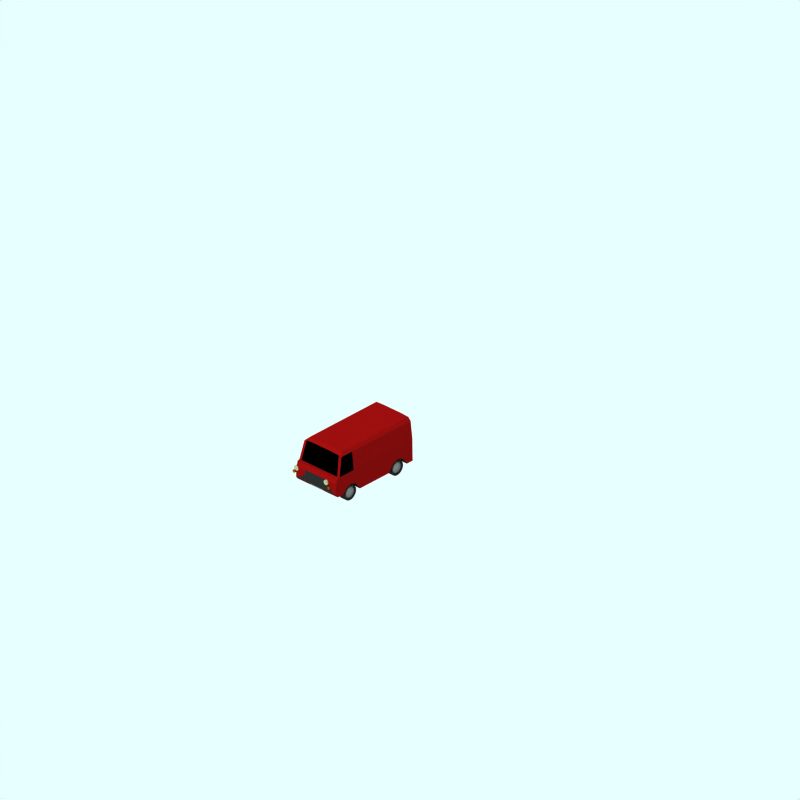 # Source: morris-j4.blend  (saved by Blender 2.48.1; exported with 4.5.12 LTS)
import bpy
from mathutils import Matrix  # noqa: F401  (used for matrix-valued properties, if any)

bpy.ops.wm.read_factory_settings(use_empty=True)
scene = bpy.context.scene
scene.name = 'Scene'

# ---- collections
col_collection_1 = bpy.data.collections.new('Collection 1'); scene.collection.children.link(col_collection_1)
col_collection_2 = bpy.data.collections.new('Collection 2'); scene.collection.children.link(col_collection_2)
col_collection_2.hide_render = True
col_collection_2.hide_viewport = True
col_collection_3 = bpy.data.collections.new('Collection 3'); scene.collection.children.link(col_collection_3)
col_collection_4 = bpy.data.collections.new('Collection 4'); scene.collection.children.link(col_collection_4)
col_collection_4.hide_render = True
col_collection_4.hide_viewport = True

# ---- materials (node trees are filled in below, after node groups)
mat_metalicbodywork_001 = bpy.data.materials.new('MetalicBodywork.001')
mat_metalicbodywork_001.alpha_threshold = 0.0
mat_metalicbodywork_001.preview_render_type = 'FLAT'
mat_metalicbodywork_001.diffuse_color = (0.6078, 0.5423, 0.02694, 1.0)
mat_metalicbodywork_001.roughness = 0.5
mat_metalicbodywork_001.line_color = (0.0, 0.0, 0.0, 1.0)
mat_frame_002 = bpy.data.materials.new('Frame.002')
mat_frame_002.alpha_threshold = 0.0
mat_frame_002.preview_render_type = 'CUBE'
mat_frame_002.diffuse_color = (0.4413, 0.2517, 0.01606, 1.0)
mat_frame_002.specular_color = (1.0, 0.9999, 0.9999)
mat_frame_002.roughness = 0.5
mat_frame_002.line_color = (0.0, 0.0, 0.0, 1.0)
mat_frontlights = bpy.data.materials.new('FrontLights')
mat_frontlights.alpha_threshold = 0.0
mat_frontlights.preview_render_type = 'CUBE'
mat_frontlights.diffuse_color = (0.5261, 0.5365, 0.4024, 1.0)
mat_frontlights.specular_color = (1.0, 0.9999, 0.9999)
mat_frontlights.roughness = 0.5
mat_frontlights.line_color = (0.0, 0.0, 0.0, 1.0)
mat_maincolour1 = bpy.data.materials.new('MainColour1')
mat_maincolour1.alpha_threshold = 0.0
mat_maincolour1.preview_render_type = 'CUBE'
mat_maincolour1.diffuse_color = (0.4175, 0.03837, 0.03837, 1.0)
mat_maincolour1.specular_color = (1.0, 0.9999, 0.9999)
mat_maincolour1.roughness = 0.5
mat_maincolour1.line_color = (0.0, 0.0, 0.0, 1.0)
mat_interior = bpy.data.materials.new('Interior')
mat_interior.alpha_threshold = 0.0
mat_interior.preview_render_type = 'FLAT'
mat_interior.diffuse_color = (0.0, 0.0, 0.0, 1.0)
mat_interior.roughness = 0.5
mat_interior.line_color = (0.0, 0.0, 0.0, 1.0)
mat_metalicbodywork = bpy.data.materials.new('MetalicBodywork')
mat_metalicbodywork.alpha_threshold = 0.0
mat_metalicbodywork.preview_render_type = 'FLAT'
mat_metalicbodywork.diffuse_color = (0.4144, 0.4144, 0.4144, 1.0)
mat_metalicbodywork.roughness = 0.5
mat_metalicbodywork.line_color = (0.0, 0.0, 0.0, 1.0)
mat_frame = bpy.data.materials.new('Frame')
mat_frame.alpha_threshold = 0.0
mat_frame.preview_render_type = 'CUBE'
mat_frame.diffuse_color = (0.1271, 0.1271, 0.1271, 1.0)
mat_frame.specular_color = (1.0, 0.9999, 0.9999)
mat_frame.roughness = 0.5
mat_frame.line_color = (0.0, 0.0, 0.0, 1.0)
mat_tire = bpy.data.materials.new('Tire')
mat_tire.alpha_threshold = 0.0
mat_tire.preview_render_type = 'FLAT'
mat_tire.diffuse_color = (0.1197, 0.1197, 0.1197, 1.0)
mat_tire.roughness = 0.5
mat_tire.line_color = (0.0, 0.0, 0.0, 1.0)

# ---- material node trees

# ---- world
world_world = bpy.data.worlds.new('World'); scene.world = world_world
world_world.color = (0.9059, 1.0, 1.0)
world_world.use_sun_shadow = False
world_world.sun_shadow_jitter_overblur = 0.0
world_world.cycles.sampling_method = 'MANUAL'
world_world.cycles.sample_map_resolution = 256

# ---- cameras
cam_camera_001 = bpy.data.cameras.new('Camera.001')
cam_camera_001.type = 'ORTHO'
cam_camera_001.passepartout_alpha = 0.2
cam_camera_001.clip_end = 100.0
cam_camera_001.lens = 35.0
cam_camera_001.ortho_scale = 24.0
cam_camera_001.display_size = 5.91
cam_camera_001.show_passepartout = False
cam_camera_001.show_safe_areas = True
cam_camera_001.dof.focus_distance = 0.0
cam_camera_001.dof.aperture_fstop = 128.0

# ---- lights
light_lamp = bpy.data.lights.new('Lamp', 'SUN')
light_lamp.transmission_factor = 0.0
light_lamp.angle = 1.571
light_lamp.energy = 0.028
light_lamp.shadow_buffer_clip_start = 0.5
light_lamp.shadow_soft_size = 1.0
light_lamp.shadow_cascade_max_distance = 1000.0
light_lamp.cycles.use_multiple_importance_sampling = False

# ---- meshes
me_plane_003 = bpy.data.meshes.new('Plane.003')
me_plane_003.from_pydata([(-0.1129, -0.1129, -1.453e-08), (-0.1129, 0.1129, -5.211e-09), (0.1129, 0.1129, 1.453e-08), (0.1129, -0.1129, 5.211e-09)], [], [(0, 3, 2, 1)])
me_plane_003.materials.append(mat_metalicbodywork_001)
me_plane_003.use_remesh_preserve_volume = False
me_plane_003.use_remesh_preserve_attributes = False
me_plane_003.use_mirror_vertex_groups = False
me_plane_003.update()
me_cylinder_003 = bpy.data.meshes.new('Cylinder.003')
me_cylinder_003.from_pydata([(0.06275, 0.06275, -0.08874), (0.07378, 0.0493, -0.08874), (0.08198, 0.03396, -0.08874), (0.08703, 0.01731, -0.08874), (0.08874, 1.036e-08, -0.08874), (0.08703, -0.01731, -0.08874), (0.08198, -0.03396, -0.08874), (0.07378, -0.0493, -0.08874), (0.06275, -0.06275, -0.08874), (0.0493, -0.07378, -0.08874), (0.03396, -0.08198, -0.08874), (0.01731, -0.08703, -0.08874), (-2.891e-08, -0.08874, -0.08874), (-0.01731, -0.08703, -0.08874), (-0.03396, -0.08198, -0.08874), (-0.0493, -0.07378, -0.08874), (-0.06275, -0.06275, -0.08874), (-0.07378, -0.0493, -0.08874), (-0.08198, -0.03396, -0.08874), (-0.08703, -0.01731, -0.08874), (-0.08874, 8.935e-08, -0.08874), (-0.08703, 0.01731, -0.08874), (-0.08198, 0.03396, -0.08874), (-0.07378, 0.0493, -0.08874), (-0.06275, 0.06275, -0.08874), (-0.0493, 0.07378, -0.08874), (-0.03396, 0.08198, -0.08874), (-0.01731, 0.08703, -0.08874), (1.425e-07, 0.08874, -0.08874), (0.01731, 0.08703, -0.08874), (0.03396, 0.08198, -0.08874), (0.0493, 0.07378, -0.08874), (0.06275, 0.06275, 0.08874), (0.07378, 0.0493, 0.08874), (0.08198, 0.03396, 0.08874), (0.08703, 0.01731, 0.08874), (0.08874, -2.029e-07, 0.08874), (0.08703, -0.01731, 0.08874), (0.08198, -0.03396, 0.08874), (0.07378, -0.0493, 0.08874), (0.06275, -0.06275, 0.08874), (0.0493, -0.07378, 0.08874), (0.03396, -0.08198, 0.08874), (0.01731, -0.08703, 0.08874), (8.251e-08, -0.08874, 0.08874), (-0.01731, -0.08703, 0.08874), (-0.03396, -0.08198, 0.08874), (-0.0493, -0.07378, 0.08874), (-0.06275, -0.06275, 0.08874), (-0.07378, -0.0493, 0.08874), (-0.08198, -0.03396, 0.08874), (-0.08703, -0.01731, 0.08874), (-0.08874, -3.679e-07, 0.08874), (-0.08703, 0.01731, 0.08874), (-0.08198, 0.03396, 0.08874), (-0.07378, 0.0493, 0.08874), (-0.06275, 0.06275, 0.08874), (-0.0493, 0.07378, 0.08874), (-0.03396, 0.08198, 0.08874), (-0.01731, 0.08703, 0.08874), (-6.46e-07, 0.08874, 0.08874), (0.01731, 0.08703, 0.08874), (0.03396, 0.08198, 0.08874), (0.0493, 0.07378, 0.08874), (0.0, 3.662e-09, -0.08874), (0.0, -3.662e-09, 0.08874)], [], [(64, 0, 1), (65, 33, 32), (64, 1, 2), (65, 34, 33), (64, 2, 3), (65, 35, 34), (64, 3, 4), (65, 36, 35), (64, 4, 5), (65, 37, 36), (64, 5, 6), (65, 38, 37), (64, 6, 7), (65, 39, 38), (64, 7, 8), (65, 40, 39), (64, 8, 9), (65, 41, 40), (64, 9, 10), (65, 42, 41), (64, 10, 11), (65, 43, 42), (64, 11, 12), (65, 44, 43), (64, 12, 13), (65, 45, 44), (64, 13, 14), (65, 46, 45), (64, 14, 15), (65, 47, 46), (64, 15, 16), (65, 48, 47), (64, 16, 17), (65, 49, 48), (64, 17, 18), (65, 50, 49), (64, 18, 19), (65, 51, 50), (64, 19, 20), (65, 52, 51), (64, 20, 21), (65, 53, 52), (64, 21, 22), (65, 54, 53), (64, 22, 23), (65, 55, 54), (64, 23, 24), (65, 56, 55), (64, 24, 25), (65, 57, 56), (64, 25, 26), (65, 58, 57), (64, 26, 27), (65, 59, 58), (64, 27, 28), (65, 60, 59), (64, 28, 29), (65, 61, 60), (64, 29, 30), (65, 62, 61), (64, 30, 31), (65, 63, 62), (31, 0, 64), (65, 32, 63), (0, 32, 33, 1), (1, 33, 34, 2), (2, 34, 35, 3), (3, 35, 36, 4), (4, 36, 37, 5), (5, 37, 38, 6), (6, 38, 39, 7), (7, 39, 40, 8), (8, 40, 41, 9), (9, 41, 42, 10), (10, 42, 43, 11), (11, 43, 44, 12), (12, 44, 45, 13), (13, 45, 46, 14), (14, 46, 47, 15), (15, 47, 48, 16), (16, 48, 49, 17), (17, 49, 50, 18), (18, 50, 51, 19), (19, 51, 52, 20), (20, 52, 53, 21), (21, 53, 54, 22), (22, 54, 55, 23), (23, 55, 56, 24), (24, 56, 57, 25), (25, 57, 58, 26), (26, 58, 59, 27), (27, 59, 60, 28), (28, 60, 61, 29), (29, 61, 62, 30), (30, 62, 63, 31), (32, 0, 31, 63)])
me_cylinder_003.materials.append(mat_frame_002)
me_cylinder_003.use_remesh_preserve_volume = False
me_cylinder_003.use_remesh_preserve_attributes = False
me_cylinder_003.use_mirror_vertex_groups = False
me_cylinder_003.update()
me_cylinder_002 = bpy.data.meshes.new('Cylinder.002')
me_cylinder_002.from_pydata([(0.06275, 0.06275, -0.08874), (0.07378, 0.0493, -0.08874), (0.08198, 0.03396, -0.08874), (0.08703, 0.01731, -0.08874), (0.08874, 1.036e-08, -0.08874), (0.08703, -0.01731, -0.08874), (0.08198, -0.03396, -0.08874), (0.07378, -0.0493, -0.08874), (0.06275, -0.06275, -0.08874), (0.0493, -0.07378, -0.08874), (0.03396, -0.08198, -0.08874), (0.01731, -0.08703, -0.08874), (-2.891e-08, -0.08874, -0.08874), (-0.01731, -0.08703, -0.08874), (-0.03396, -0.08198, -0.08874), (-0.0493, -0.07378, -0.08874), (-0.06275, -0.06275, -0.08874), (-0.07378, -0.0493, -0.08874), (-0.08198, -0.03396, -0.08874), (-0.08703, -0.01731, -0.08874), (-0.08874, 8.935e-08, -0.08874), (-0.08703, 0.01731, -0.08874), (-0.08198, 0.03396, -0.08874), (-0.07378, 0.0493, -0.08874), (-0.06275, 0.06275, -0.08874), (-0.0493, 0.07378, -0.08874), (-0.03396, 0.08198, -0.08874), (-0.01731, 0.08703, -0.08874), (1.425e-07, 0.08874, -0.08874), (0.01731, 0.08703, -0.08874), (0.03396, 0.08198, -0.08874), (0.0493, 0.07378, -0.08874), (0.06275, 0.06275, 0.08874), (0.07378, 0.0493, 0.08874), (0.08198, 0.03396, 0.08874), (0.08703, 0.01731, 0.08874), (0.08874, -2.029e-07, 0.08874), (0.08703, -0.01731, 0.08874), (0.08198, -0.03396, 0.08874), (0.07378, -0.0493, 0.08874), (0.06275, -0.06275, 0.08874), (0.0493, -0.07378, 0.08874), (0.03396, -0.08198, 0.08874), (0.01731, -0.08703, 0.08874), (8.251e-08, -0.08874, 0.08874), (-0.01731, -0.08703, 0.08874), (-0.03396, -0.08198, 0.08874), (-0.0493, -0.07378, 0.08874), (-0.06275, -0.06275, 0.08874), (-0.07378, -0.0493, 0.08874), (-0.08198, -0.03396, 0.08874), (-0.08703, -0.01731, 0.08874), (-0.08874, -3.679e-07, 0.08874), (-0.08703, 0.01731, 0.08874), (-0.08198, 0.03396, 0.08874), (-0.07378, 0.0493, 0.08874), (-0.06275, 0.06275, 0.08874), (-0.0493, 0.07378, 0.08874), (-0.03396, 0.08198, 0.08874), (-0.01731, 0.08703, 0.08874), (-6.46e-07, 0.08874, 0.08874), (0.01731, 0.08703, 0.08874), (0.03396, 0.08198, 0.08874), (0.0493, 0.07378, 0.08874), (0.0, 3.662e-09, -0.08874), (0.0, -3.662e-09, 0.08874)], [], [(64, 0, 1), (65, 33, 32), (64, 1, 2), (65, 34, 33), (64, 2, 3), (65, 35, 34), (64, 3, 4), (65, 36, 35), (64, 4, 5), (65, 37, 36), (64, 5, 6), (65, 38, 37), (64, 6, 7), (65, 39, 38), (64, 7, 8), (65, 40, 39), (64, 8, 9), (65, 41, 40), (64, 9, 10), (65, 42, 41), (64, 10, 11), (65, 43, 42), (64, 11, 12), (65, 44, 43), (64, 12, 13), (65, 45, 44), (64, 13, 14), (65, 46, 45), (64, 14, 15), (65, 47, 46), (64, 15, 16), (65, 48, 47), (64, 16, 17), (65, 49, 48), (64, 17, 18), (65, 50, 49), (64, 18, 19), (65, 51, 50), (64, 19, 20), (65, 52, 51), (64, 20, 21), (65, 53, 52), (64, 21, 22), (65, 54, 53), (64, 22, 23), (65, 55, 54), (64, 23, 24), (65, 56, 55), (64, 24, 25), (65, 57, 56), (64, 25, 26), (65, 58, 57), (64, 26, 27), (65, 59, 58), (64, 27, 28), (65, 60, 59), (64, 28, 29), (65, 61, 60), (64, 29, 30), (65, 62, 61), (64, 30, 31), (65, 63, 62), (31, 0, 64), (65, 32, 63), (0, 32, 33, 1), (1, 33, 34, 2), (2, 34, 35, 3), (3, 35, 36, 4), (4, 36, 37, 5), (5, 37, 38, 6), (6, 38, 39, 7), (7, 39, 40, 8), (8, 40, 41, 9), (9, 41, 42, 10), (10, 42, 43, 11), (11, 43, 44, 12), (12, 44, 45, 13), (13, 45, 46, 14), (14, 46, 47, 15), (15, 47, 48, 16), (16, 48, 49, 17), (17, 49, 50, 18), (18, 50, 51, 19), (19, 51, 52, 20), (20, 52, 53, 21), (21, 53, 54, 22), (22, 54, 55, 23), (23, 55, 56, 24), (24, 56, 57, 25), (25, 57, 58, 26), (26, 58, 59, 27), (27, 59, 60, 28), (28, 60, 61, 29), (29, 61, 62, 30), (30, 62, 63, 31), (32, 0, 31, 63)])
me_cylinder_002.materials.append(mat_frame_002)
me_cylinder_002.use_remesh_preserve_volume = False
me_cylinder_002.use_remesh_preserve_attributes = False
me_cylinder_002.use_mirror_vertex_groups = False
me_cylinder_002.update()
me_cylinder_001 = bpy.data.meshes.new('Cylinder.001')
me_cylinder_001.from_pydata([(0.06275, 0.06275, -0.08874), (0.07378, 0.0493, -0.08874), (0.08198, 0.03396, -0.08874), (0.08703, 0.01731, -0.08874), (0.08874, 1.036e-08, -0.08874), (0.08703, -0.01731, -0.08874), (0.08198, -0.03396, -0.08874), (0.07378, -0.0493, -0.08874), (0.06275, -0.06275, -0.08874), (0.0493, -0.07378, -0.08874), (0.03396, -0.08198, -0.08874), (0.01731, -0.08703, -0.08874), (-2.891e-08, -0.08874, -0.08874), (-0.01731, -0.08703, -0.08874), (-0.03396, -0.08198, -0.08874), (-0.0493, -0.07378, -0.08874), (-0.06275, -0.06275, -0.08874), (-0.07378, -0.0493, -0.08874), (-0.08198, -0.03396, -0.08874), (-0.08703, -0.01731, -0.08874), (-0.08874, 8.935e-08, -0.08874), (-0.08703, 0.01731, -0.08874), (-0.08198, 0.03396, -0.08874), (-0.07378, 0.0493, -0.08874), (-0.06275, 0.06275, -0.08874), (-0.0493, 0.07378, -0.08874), (-0.03396, 0.08198, -0.08874), (-0.01731, 0.08703, -0.08874), (1.425e-07, 0.08874, -0.08874), (0.01731, 0.08703, -0.08874), (0.03396, 0.08198, -0.08874), (0.0493, 0.07378, -0.08874), (0.06275, 0.06275, 0.08874), (0.07378, 0.0493, 0.08874), (0.08198, 0.03396, 0.08874), (0.08703, 0.01731, 0.08874), (0.08874, -2.029e-07, 0.08874), (0.08703, -0.01731, 0.08874), (0.08198, -0.03396, 0.08874), (0.07378, -0.0493, 0.08874), (0.06275, -0.06275, 0.08874), (0.0493, -0.07378, 0.08874), (0.03396, -0.08198, 0.08874), (0.01731, -0.08703, 0.08874), (8.251e-08, -0.08874, 0.08874), (-0.01731, -0.08703, 0.08874), (-0.03396, -0.08198, 0.08874), (-0.0493, -0.07378, 0.08874), (-0.06275, -0.06275, 0.08874), (-0.07378, -0.0493, 0.08874), (-0.08198, -0.03396, 0.08874), (-0.08703, -0.01731, 0.08874), (-0.08874, -3.679e-07, 0.08874), (-0.08703, 0.01731, 0.08874), (-0.08198, 0.03396, 0.08874), (-0.07378, 0.0493, 0.08874), (-0.06275, 0.06275, 0.08874), (-0.0493, 0.07378, 0.08874), (-0.03396, 0.08198, 0.08874), (-0.01731, 0.08703, 0.08874), (-6.46e-07, 0.08874, 0.08874), (0.01731, 0.08703, 0.08874), (0.03396, 0.08198, 0.08874), (0.0493, 0.07378, 0.08874), (0.0, 3.662e-09, -0.08874), (0.0, -3.662e-09, 0.08874)], [], [(64, 0, 1), (65, 33, 32), (64, 1, 2), (65, 34, 33), (64, 2, 3), (65, 35, 34), (64, 3, 4), (65, 36, 35), (64, 4, 5), (65, 37, 36), (64, 5, 6), (65, 38, 37), (64, 6, 7), (65, 39, 38), (64, 7, 8), (65, 40, 39), (64, 8, 9), (65, 41, 40), (64, 9, 10), (65, 42, 41), (64, 10, 11), (65, 43, 42), (64, 11, 12), (65, 44, 43), (64, 12, 13), (65, 45, 44), (64, 13, 14), (65, 46, 45), (64, 14, 15), (65, 47, 46), (64, 15, 16), (65, 48, 47), (64, 16, 17), (65, 49, 48), (64, 17, 18), (65, 50, 49), (64, 18, 19), (65, 51, 50), (64, 19, 20), (65, 52, 51), (64, 20, 21), (65, 53, 52), (64, 21, 22), (65, 54, 53), (64, 22, 23), (65, 55, 54), (64, 23, 24), (65, 56, 55), (64, 24, 25), (65, 57, 56), (64, 25, 26), (65, 58, 57), (64, 26, 27), (65, 59, 58), (64, 27, 28), (65, 60, 59), (64, 28, 29), (65, 61, 60), (64, 29, 30), (65, 62, 61), (64, 30, 31), (65, 63, 62), (31, 0, 64), (65, 32, 63), (0, 32, 33, 1), (1, 33, 34, 2), (2, 34, 35, 3), (3, 35, 36, 4), (4, 36, 37, 5), (5, 37, 38, 6), (6, 38, 39, 7), (7, 39, 40, 8), (8, 40, 41, 9), (9, 41, 42, 10), (10, 42, 43, 11), (11, 43, 44, 12), (12, 44, 45, 13), (13, 45, 46, 14), (14, 46, 47, 15), (15, 47, 48, 16), (16, 48, 49, 17), (17, 49, 50, 18), (18, 50, 51, 19), (19, 51, 52, 20), (20, 52, 53, 21), (21, 53, 54, 22), (22, 54, 55, 23), (23, 55, 56, 24), (24, 56, 57, 25), (25, 57, 58, 26), (26, 58, 59, 27), (27, 59, 60, 28), (28, 60, 61, 29), (29, 61, 62, 30), (30, 62, 63, 31), (32, 0, 31, 63)])
me_cylinder_001.materials.append(mat_frontlights)
me_cylinder_001.use_remesh_preserve_volume = False
me_cylinder_001.use_remesh_preserve_attributes = False
me_cylinder_001.use_mirror_vertex_groups = False
me_cylinder_001.update()
me_cylinder = bpy.data.meshes.new('Cylinder')
me_cylinder.from_pydata([(0.06275, 0.06275, -0.08874), (0.07378, 0.0493, -0.08874), (0.08198, 0.03396, -0.08874), (0.08703, 0.01731, -0.08874), (0.08874, 1.036e-08, -0.08874), (0.08703, -0.01731, -0.08874), (0.08198, -0.03396, -0.08874), (0.07378, -0.0493, -0.08874), (0.06275, -0.06275, -0.08874), (0.0493, -0.07378, -0.08874), (0.03396, -0.08198, -0.08874), (0.01731, -0.08703, -0.08874), (-2.891e-08, -0.08874, -0.08874), (-0.01731, -0.08703, -0.08874), (-0.03396, -0.08198, -0.08874), (-0.0493, -0.07378, -0.08874), (-0.06275, -0.06275, -0.08874), (-0.07378, -0.0493, -0.08874), (-0.08198, -0.03396, -0.08874), (-0.08703, -0.01731, -0.08874), (-0.08874, 8.935e-08, -0.08874), (-0.08703, 0.01731, -0.08874), (-0.08198, 0.03396, -0.08874), (-0.07378, 0.0493, -0.08874), (-0.06275, 0.06275, -0.08874), (-0.0493, 0.07378, -0.08874), (-0.03396, 0.08198, -0.08874), (-0.01731, 0.08703, -0.08874), (1.425e-07, 0.08874, -0.08874), (0.01731, 0.08703, -0.08874), (0.03396, 0.08198, -0.08874), (0.0493, 0.07378, -0.08874), (0.06275, 0.06275, 0.08874), (0.07378, 0.0493, 0.08874), (0.08198, 0.03396, 0.08874), (0.08703, 0.01731, 0.08874), (0.08874, -2.029e-07, 0.08874), (0.08703, -0.01731, 0.08874), (0.08198, -0.03396, 0.08874), (0.07378, -0.0493, 0.08874), (0.06275, -0.06275, 0.08874), (0.0493, -0.07378, 0.08874), (0.03396, -0.08198, 0.08874), (0.01731, -0.08703, 0.08874), (8.251e-08, -0.08874, 0.08874), (-0.01731, -0.08703, 0.08874), (-0.03396, -0.08198, 0.08874), (-0.0493, -0.07378, 0.08874), (-0.06275, -0.06275, 0.08874), (-0.07378, -0.0493, 0.08874), (-0.08198, -0.03396, 0.08874), (-0.08703, -0.01731, 0.08874), (-0.08874, -3.679e-07, 0.08874), (-0.08703, 0.01731, 0.08874), (-0.08198, 0.03396, 0.08874), (-0.07378, 0.0493, 0.08874), (-0.06275, 0.06275, 0.08874), (-0.0493, 0.07378, 0.08874), (-0.03396, 0.08198, 0.08874), (-0.01731, 0.08703, 0.08874), (-6.46e-07, 0.08874, 0.08874), (0.01731, 0.08703, 0.08874), (0.03396, 0.08198, 0.08874), (0.0493, 0.07378, 0.08874), (0.0, 3.662e-09, -0.08874), (0.0, -3.662e-09, 0.08874)], [], [(64, 0, 1), (65, 33, 32), (64, 1, 2), (65, 34, 33), (64, 2, 3), (65, 35, 34), (64, 3, 4), (65, 36, 35), (64, 4, 5), (65, 37, 36), (64, 5, 6), (65, 38, 37), (64, 6, 7), (65, 39, 38), (64, 7, 8), (65, 40, 39), (64, 8, 9), (65, 41, 40), (64, 9, 10), (65, 42, 41), (64, 10, 11), (65, 43, 42), (64, 11, 12), (65, 44, 43), (64, 12, 13), (65, 45, 44), (64, 13, 14), (65, 46, 45), (64, 14, 15), (65, 47, 46), (64, 15, 16), (65, 48, 47), (64, 16, 17), (65, 49, 48), (64, 17, 18), (65, 50, 49), (64, 18, 19), (65, 51, 50), (64, 19, 20), (65, 52, 51), (64, 20, 21), (65, 53, 52), (64, 21, 22), (65, 54, 53), (64, 22, 23), (65, 55, 54), (64, 23, 24), (65, 56, 55), (64, 24, 25), (65, 57, 56), (64, 25, 26), (65, 58, 57), (64, 26, 27), (65, 59, 58), (64, 27, 28), (65, 60, 59), (64, 28, 29), (65, 61, 60), (64, 29, 30), (65, 62, 61), (64, 30, 31), (65, 63, 62), (31, 0, 64), (65, 32, 63), (0, 32, 33, 1), (1, 33, 34, 2), (2, 34, 35, 3), (3, 35, 36, 4), (4, 36, 37, 5), (5, 37, 38, 6), (6, 38, 39, 7), (7, 39, 40, 8), (8, 40, 41, 9), (9, 41, 42, 10), (10, 42, 43, 11), (11, 43, 44, 12), (12, 44, 45, 13), (13, 45, 46, 14), (14, 46, 47, 15), (15, 47, 48, 16), (16, 48, 49, 17), (17, 49, 50, 18), (18, 50, 51, 19), (19, 51, 52, 20), (20, 52, 53, 21), (21, 53, 54, 22), (22, 54, 55, 23), (23, 55, 56, 24), (24, 56, 57, 25), (25, 57, 58, 26), (26, 58, 59, 27), (27, 59, 60, 28), (28, 60, 61, 29), (29, 61, 62, 30), (30, 62, 63, 31), (32, 0, 31, 63)])
me_cylinder.materials.append(mat_frontlights)
me_cylinder.use_remesh_preserve_volume = False
me_cylinder.use_remesh_preserve_attributes = False
me_cylinder.use_mirror_vertex_groups = False
me_cylinder.update()
me_plane_002 = bpy.data.meshes.new('Plane.002')
me_plane_002.from_pydata([(-0.1129, -0.1129, -1.453e-08), (-0.1129, 0.1129, -5.211e-09), (0.1129, 0.1129, 1.453e-08), (0.1129, -0.1129, 5.211e-09)], [], [(0, 3, 2, 1)])
me_plane_002.materials.append(mat_metalicbodywork_001)
me_plane_002.use_remesh_preserve_volume = False
me_plane_002.use_remesh_preserve_attributes = False
me_plane_002.use_mirror_vertex_groups = False
me_plane_002.update()
me_plane_001 = bpy.data.meshes.new('Plane.001')
me_plane_001.from_pydata([(-0.1103, -0.1103, 0.0371), (-0.1103, 0.1103, 0.06412), (0.1103, 0.1103, 0.06412), (0.1103, -0.1103, 0.0371)], [], [(0, 3, 2, 1)])
me_plane_001.materials.append(mat_metalicbodywork_001)
me_plane_001.use_remesh_preserve_volume = False
me_plane_001.use_remesh_preserve_attributes = False
me_plane_001.use_mirror_vertex_groups = False
me_plane_001.update()
me_plane = bpy.data.meshes.new('Plane')
me_plane.from_pydata([(-0.1103, -0.1103, -0.03557), (-0.1103, 0.1103, -0.06223), (0.1103, 0.1103, -0.06223), (0.1103, -0.1103, -0.03557)], [], [(0, 3, 2, 1)])
me_plane.materials.append(mat_metalicbodywork_001)
me_plane.use_remesh_preserve_volume = False
me_plane.use_remesh_preserve_attributes = False
me_plane.use_mirror_vertex_groups = False
me_plane.update()
me_car = bpy.data.meshes.new('Car')
me_car.from_pydata([(-2.303, 0.2254, -0.435), (-2.29, 0.2095, -0.435), (-2.28, 0.1914, -0.435), (-2.274, 0.1717, -0.435), (-2.272, 0.1512, -0.435), (-2.274, 0.1307, -0.435), (-2.28, 0.111, -0.435), (-2.29, 0.09287, -0.435), (-2.303, 0.07695, -0.435), (-2.319, 0.0639, -0.435), (-2.337, 0.05419, -0.435), (-2.357, 0.04822, -0.435), (-2.377, 0.0462, -0.435), (-2.398, 0.04822, -0.435), (-2.418, 0.05419, -0.435), (-2.436, 0.0639, -0.435), (-2.452, 0.07695, -0.435), (-2.465, 0.09287, -0.435), (-2.474, 0.111, -0.435), (-2.48, 0.1307, -0.435), (-2.482, 0.1512, -0.435), (-2.48, 0.1717, -0.435), (-2.474, 0.1914, -0.435), (-2.465, 0.2095, -0.435), (-2.452, 0.2254, -0.435), (-2.436, 0.2385, -0.435), (-2.418, 0.2482, -0.435), (-2.398, 0.2542, -0.435), (-2.377, 0.2562, -0.435), (-2.357, 0.2542, -0.435), (-2.337, 0.2482, -0.435), (-2.319, 0.2385, -0.435), (-2.307, 0.256, -0.442), (-2.329, 0.2676, -0.442), (-2.353, 0.2748, -0.442), (-2.377, 0.2772, -0.442), (-2.402, 0.2748, -0.442), (-2.426, 0.2676, -0.442), (-2.447, 0.256, -0.442), (-2.466, 0.2403, -0.442), (-2.482, 0.2212, -0.442), (-2.494, 0.1994, -0.442), (-2.501, 0.1758, -0.442), (-2.503, 0.1512, -0.442), (-2.501, 0.1266, -0.442), (-2.494, 0.103, -0.442), (-2.482, 0.0812, -0.442), (-2.466, 0.06211, -0.442), (-2.447, 0.04644, -0.442), (-2.426, 0.03479, -0.442), (-2.402, 0.02762, -0.442), (-2.377, 0.0252, -0.442), (-2.353, 0.02762, -0.442), (-2.329, 0.03479, -0.442), (-2.307, 0.04644, -0.442), (-2.288, 0.06211, -0.442), (-2.273, 0.0812, -0.442), (-2.261, 0.103, -0.442), (-2.254, 0.1266, -0.442), (-2.251, 0.1512, -0.442), (-2.254, 0.1758, -0.442), (-2.261, 0.1994, -0.442), (-2.273, 0.2212, -0.442), (-2.288, 0.2403, -0.442), (-2.27, 0.2581, -0.3454), (-2.252, 0.2352, -0.3454), (-2.238, 0.2091, -0.3454), (-2.229, 0.1807, -0.3454), (-2.226, 0.1512, -0.3454), (-2.229, 0.1217, -0.3454), (-2.238, 0.09334, -0.3454), (-2.252, 0.0672, -0.3454), (-2.27, 0.04429, -0.3454), (-2.293, 0.02548, -0.3454), (-2.32, 0.01151, -0.3454), (-2.348, 0.002906, -0.3454), (-2.377, 1.072e-06, -0.3454), (-2.407, 0.002906, -0.3454), (-2.435, 0.01151, -0.3454), (-2.461, 0.02548, -0.3454), (-2.484, 0.04429, -0.3454), (-2.503, 0.0672, -0.3454), (-2.517, 0.09334, -0.3454), (-2.526, 0.1748, -0.3454), (-2.529, 0.1512, -0.3454), (-2.526, 0.1807, -0.3454), (-2.517, 0.2091, -0.3454), (-2.503, 0.2352, -0.3454), (-2.484, 0.2581, -0.3454), (-2.461, 0.2769, -0.3454), (-2.435, 0.2909, -0.3454), (-2.407, 0.2995, -0.3454), (-2.377, 0.3024, -0.3454), (-2.348, 0.2995, -0.3454), (-2.32, 0.2909, -0.3454), (-2.293, 0.2769, -0.3454), (-2.293, 0.2769, -0.477), (-2.32, 0.2909, -0.477), (-2.348, 0.2995, -0.477), (-2.377, 0.3024, -0.477), (-2.407, 0.2995, -0.477), (-2.435, 0.2909, -0.477), (-2.461, 0.2769, -0.477), (-2.484, 0.2581, -0.477), (-2.503, 0.2352, -0.477), (-2.517, 0.2091, -0.477), (-2.526, 0.1807, -0.477), (-2.529, 0.1512, -0.477), (-2.526, 0.1748, -0.477), (-2.517, 0.09334, -0.477), (-2.503, 0.0672, -0.477), (-2.484, 0.04429, -0.477), (-2.461, 0.02548, -0.477), (-2.435, 0.01151, -0.477), (-2.407, 0.002906, -0.477), (-2.377, 1.057e-06, -0.477), (-2.348, 0.002906, -0.477), (-2.32, 0.01151, -0.477), (-2.293, 0.02548, -0.477), (-2.27, 0.04429, -0.477), (-2.252, 0.0672, -0.477), (-2.238, 0.09334, -0.477), (-2.229, 0.1217, -0.477), (-2.226, 0.1512, -0.477), (-2.229, 0.1807, -0.477), (-2.238, 0.2091, -0.477), (-2.252, 0.2352, -0.477), (-2.27, 0.2581, -0.477), (-2.288, 0.2403, -0.477), (-2.273, 0.2212, -0.477), (-2.261, 0.1994, -0.477), (-2.254, 0.1758, -0.477), (-2.251, 0.1512, -0.477), (-2.254, 0.1266, -0.477), (-2.261, 0.103, -0.477), (-2.273, 0.0812, -0.477), (-2.288, 0.06211, -0.477), (-2.307, 0.04644, -0.477), (-2.329, 0.03479, -0.477), (-2.353, 0.02762, -0.477), (-2.377, 0.0252, -0.477), (-2.402, 0.02762, -0.477), (-2.426, 0.03479, -0.477), (-2.447, 0.04644, -0.477), (-2.466, 0.06211, -0.477), (-2.482, 0.0812, -0.477), (-2.494, 0.103, -0.477), (-2.501, 0.1266, -0.477), (-2.503, 0.1512, -0.477), (-2.501, 0.1758, -0.477), (-2.494, 0.1994, -0.477), (-2.482, 0.2212, -0.477), (-2.466, 0.2403, -0.477), (-2.447, 0.256, -0.477), (-2.426, 0.2676, -0.477), (-2.402, 0.2748, -0.477), (-2.377, 0.2772, -0.477), (-2.353, 0.2748, -0.477), (-2.329, 0.2676, -0.477), (-2.307, 0.256, -0.477), (-2.377, 0.1512, -0.47), (-2.319, 0.2385, -0.47), (-2.337, 0.2482, -0.47), (-2.357, 0.2542, -0.47), (-2.377, 0.2562, -0.47), (-2.398, 0.2542, -0.47), (-2.418, 0.2482, -0.47), (-2.436, 0.2385, -0.47), (-2.452, 0.2254, -0.47), (-2.465, 0.2095, -0.47), (-2.474, 0.1914, -0.47), (-2.48, 0.1717, -0.47), (-2.482, 0.1512, -0.47), (-2.48, 0.1307, -0.47), (-2.474, 0.111, -0.47), (-2.465, 0.09287, -0.47), (-2.452, 0.07695, -0.47), (-2.436, 0.0639, -0.47), (-2.418, 0.05419, -0.47), (-2.398, 0.04822, -0.47), (-2.377, 0.0462, -0.47), (-2.357, 0.04822, -0.47), (-2.337, 0.05419, -0.47), (-2.319, 0.0639, -0.47), (-2.303, 0.07695, -0.47), (-2.29, 0.09287, -0.47), (-2.28, 0.111, -0.47), (-2.274, 0.1307, -0.47), (-2.272, 0.1512, -0.47), (-2.274, 0.1717, -0.47), (-2.28, 0.1914, -0.47), (-2.29, 0.2095, -0.47), (-2.303, 0.2254, -0.47), (-2.303, 0.2254, 0.435), (-2.29, 0.2095, 0.435), (-2.28, 0.1914, 0.435), (-2.274, 0.1717, 0.435), (-2.272, 0.1512, 0.435), (-2.274, 0.1307, 0.435), (-2.28, 0.111, 0.435), (-2.29, 0.09287, 0.435), (-2.303, 0.07695, 0.435), (-2.319, 0.0639, 0.435), (-2.337, 0.05419, 0.435), (-2.357, 0.04822, 0.435), (-2.377, 0.0462, 0.435), (-2.398, 0.04822, 0.435), (-2.418, 0.05419, 0.435), (-2.436, 0.0639, 0.435), (-2.452, 0.07695, 0.435), (-2.465, 0.09287, 0.435), (-2.474, 0.111, 0.435), (-2.48, 0.1307, 0.435), (-2.482, 0.1512, 0.435), (-2.48, 0.1717, 0.435), (-2.474, 0.1914, 0.435), (-2.465, 0.2095, 0.435), (-2.452, 0.2254, 0.435), (-2.436, 0.2385, 0.435), (-2.418, 0.2482, 0.435), (-2.398, 0.2542, 0.435), (-2.377, 0.2562, 0.435), (-2.357, 0.2542, 0.435), (-2.337, 0.2482, 0.435), (-2.319, 0.2385, 0.435), (-2.307, 0.256, 0.442), (-2.329, 0.2676, 0.442), (-2.353, 0.2748, 0.442), (-2.377, 0.2772, 0.442), (-2.402, 0.2748, 0.442), (-2.426, 0.2676, 0.442), (-2.447, 0.256, 0.442), (-2.466, 0.2403, 0.442), (-2.482, 0.2212, 0.442), (-2.494, 0.1994, 0.442), (-2.501, 0.1758, 0.442), (-2.503, 0.1512, 0.442), (-2.501, 0.1266, 0.442), (-2.494, 0.103, 0.442), (-2.482, 0.0812, 0.442), (-2.466, 0.06211, 0.442), (-2.447, 0.04644, 0.442), (-2.426, 0.03479, 0.442), (-2.402, 0.02762, 0.442), (-2.377, 0.0252, 0.442), (-2.353, 0.02762, 0.442), (-2.329, 0.03479, 0.442), (-2.307, 0.04644, 0.442), (-2.288, 0.06211, 0.442), (-2.273, 0.0812, 0.442), (-2.261, 0.103, 0.442), (-2.254, 0.1266, 0.442), (-2.251, 0.1512, 0.442), (-2.254, 0.1758, 0.442), (-2.261, 0.1994, 0.442), (-2.273, 0.2212, 0.442), (-2.288, 0.2403, 0.442), (-2.27, 0.2581, 0.3454), (-2.252, 0.2352, 0.3454), (-2.238, 0.2091, 0.3454), (-2.229, 0.1807, 0.3454), (-2.226, 0.1512, 0.3454), (-2.229, 0.1217, 0.3454), (-2.238, 0.09334, 0.3454), (-2.252, 0.0672, 0.3454), (-2.27, 0.04429, 0.3454), (-2.293, 0.02548, 0.3454), (-2.32, 0.01151, 0.3454), (-2.348, 0.002906, 0.3454), (-2.377, 1.072e-06, 0.3454), (-2.407, 0.002906, 0.3454), (-2.435, 0.01151, 0.3454), (-2.461, 0.02548, 0.3454), (-2.484, 0.04429, 0.3454), (-2.503, 0.0672, 0.3454), (-2.517, 0.09334, 0.3454), (-2.526, 0.1748, 0.3454), (-2.529, 0.1512, 0.3454), (-2.526, 0.1807, 0.3454), (-2.517, 0.2091, 0.3454), (-2.503, 0.2352, 0.3454), (-2.484, 0.2581, 0.3454), (-2.461, 0.2769, 0.3454), (-2.435, 0.2909, 0.3454), (-2.407, 0.2995, 0.3454), (-2.377, 0.3024, 0.3454), (-2.348, 0.2995, 0.3454), (-2.32, 0.2909, 0.3454), (-2.293, 0.2769, 0.3454), (-2.293, 0.2769, 0.477), (-2.32, 0.2909, 0.477), (-2.348, 0.2995, 0.477), (-2.377, 0.3024, 0.477), (-2.407, 0.2995, 0.477), (-2.435, 0.2909, 0.477), (-2.461, 0.2769, 0.477), (-2.484, 0.2581, 0.477), (-2.503, 0.2352, 0.477), (-2.517, 0.2091, 0.477), (-2.526, 0.1807, 0.477), (-2.529, 0.1512, 0.477), (-2.526, 0.1748, 0.477), (-2.517, 0.09334, 0.477), (-2.503, 0.0672, 0.477), (-2.484, 0.04429, 0.477), (-2.461, 0.02548, 0.477), (-2.435, 0.01151, 0.477), (-2.407, 0.002906, 0.477), (-2.377, 1.057e-06, 0.477), (-2.348, 0.002906, 0.477), (-2.32, 0.01151, 0.477), (-2.293, 0.02548, 0.477), (-2.27, 0.04429, 0.477), (-2.252, 0.0672, 0.477), (-2.238, 0.09334, 0.477), (-2.229, 0.1217, 0.477), (-2.226, 0.1512, 0.477), (-2.229, 0.1807, 0.477), (-2.238, 0.2091, 0.477), (-2.252, 0.2352, 0.477), (-2.27, 0.2581, 0.477), (-2.288, 0.2403, 0.477), (-2.273, 0.2212, 0.477), (-2.261, 0.1994, 0.477), (-2.254, 0.1758, 0.477), (-2.251, 0.1512, 0.477), (-2.254, 0.1266, 0.477), (-2.261, 0.103, 0.477), (-2.273, 0.0812, 0.477), (-2.288, 0.06211, 0.477), (-2.307, 0.04644, 0.477), (-2.329, 0.03479, 0.477), (-2.353, 0.02762, 0.477), (-2.377, 0.0252, 0.477), (-2.402, 0.02762, 0.477), (-2.426, 0.03479, 0.477), (-2.447, 0.04644, 0.477), (-2.466, 0.06211, 0.477), (-2.482, 0.0812, 0.477), (-2.494, 0.103, 0.477), (-2.501, 0.1266, 0.477), (-2.503, 0.1512, 0.477), (-2.501, 0.1758, 0.477), (-2.494, 0.1994, 0.477), (-2.482, 0.2212, 0.477), (-2.466, 0.2403, 0.477), (-2.447, 0.256, 0.477), (-2.426, 0.2676, 0.477), (-2.402, 0.2748, 0.477), (-2.377, 0.2772, 0.477), (-2.353, 0.2748, 0.477), (-2.329, 0.2676, 0.477), (-2.307, 0.256, 0.477), (-2.377, 0.1512, 0.47), (-2.319, 0.2385, 0.47), (-2.337, 0.2482, 0.47), (-2.357, 0.2542, 0.47), (-2.377, 0.2562, 0.47), (-2.398, 0.2542, 0.47), (-2.418, 0.2482, 0.47), (-2.436, 0.2385, 0.47), (-2.452, 0.2254, 0.47), (-2.465, 0.2095, 0.47), (-2.474, 0.1914, 0.47), (-2.48, 0.1717, 0.47), (-2.482, 0.1512, 0.47), (-2.48, 0.1307, 0.47), (-2.474, 0.111, 0.47), (-2.465, 0.09287, 0.47), (-2.452, 0.07695, 0.47), (-2.436, 0.0639, 0.47), (-2.418, 0.05419, 0.47), (-2.398, 0.04822, 0.47), (-2.377, 0.0462, 0.47), (-2.357, 0.04822, 0.47), (-2.337, 0.05419, 0.47), (-2.319, 0.0639, 0.47), (-2.303, 0.07695, 0.47), (-2.29, 0.09287, 0.47), (-2.28, 0.111, 0.47), (-2.274, 0.1307, 0.47), (-2.272, 0.1512, 0.47), (-2.274, 0.1717, 0.47), (-2.28, 0.1914, 0.47), (-2.29, 0.2095, 0.47), (-2.303, 0.2254, 0.47), (-3.526, 0.2254, 0.435), (-3.513, 0.2095, 0.435), (-3.503, 0.1914, 0.435), (-3.497, 0.1717, 0.435), (-3.495, 0.1512, 0.435), (-3.497, 0.1307, 0.435), (-3.503, 0.111, 0.435), (-3.513, 0.09287, 0.435), (-3.526, 0.07695, 0.435), (-3.542, 0.0639, 0.435), (-3.56, 0.05419, 0.435), (-3.58, 0.04822, 0.435), (-3.6, 0.0462, 0.435), (-3.62, 0.04822, 0.435), (-3.64, 0.05419, 0.435), (-3.658, 0.0639, 0.435), (-3.674, 0.07695, 0.435), (-3.687, 0.09287, 0.435), (-3.697, 0.111, 0.435), (-3.703, 0.1307, 0.435), (-3.705, 0.1512, 0.435), (-3.703, 0.1717, 0.435), (-3.697, 0.1914, 0.435), (-3.687, 0.2095, 0.435), (-3.674, 0.2254, 0.435), (-3.658, 0.2385, 0.435), (-3.64, 0.2482, 0.435), (-3.62, 0.2542, 0.435), (-3.6, 0.2562, 0.435), (-3.58, 0.2542, 0.435), (-3.56, 0.2482, 0.435), (-3.542, 0.2385, 0.435), (-3.53, 0.256, 0.442), (-3.552, 0.2676, 0.442), (-3.575, 0.2748, 0.442), (-3.6, 0.2772, 0.442), (-3.625, 0.2748, 0.442), (-3.648, 0.2676, 0.442), (-3.67, 0.256, 0.442), (-3.689, 0.2403, 0.442), (-3.705, 0.2212, 0.442), (-3.716, 0.1994, 0.442), (-3.724, 0.1758, 0.442), (-3.726, 0.1512, 0.442), (-3.724, 0.1266, 0.442), (-3.716, 0.103, 0.442), (-3.705, 0.0812, 0.442), (-3.689, 0.06211, 0.442), (-3.67, 0.04644, 0.442), (-3.648, 0.03479, 0.442), (-3.625, 0.02762, 0.442), (-3.6, 0.0252, 0.442), (-3.575, 0.02762, 0.442), (-3.552, 0.03479, 0.442), (-3.53, 0.04644, 0.442), (-3.511, 0.06211, 0.442), (-3.495, 0.0812, 0.442), (-3.484, 0.103, 0.442), (-3.476, 0.1266, 0.442), (-3.474, 0.1512, 0.442), (-3.476, 0.1758, 0.442), (-3.484, 0.1994, 0.442), (-3.495, 0.2212, 0.442), (-3.511, 0.2403, 0.442), (-3.493, 0.2581, 0.3454), (-3.474, 0.2352, 0.3454), (-3.46, 0.2091, 0.3454), (-3.452, 0.1807, 0.3454), (-3.449, 0.1512, 0.3454), (-3.452, 0.1217, 0.3454), (-3.46, 0.09334, 0.3454), (-3.474, 0.0672, 0.3454), (-3.493, 0.04429, 0.3454), (-3.516, 0.02548, 0.3454), (-3.542, 0.01151, 0.3454), (-3.571, 0.002906, 0.3454), (-3.6, 1.072e-06, 0.3454), (-3.629, 0.002906, 0.3454), (-3.658, 0.01151, 0.3454), (-3.684, 0.02548, 0.3454), (-3.707, 0.04429, 0.3454), (-3.726, 0.0672, 0.3454), (-3.74, 0.09334, 0.3454), (-3.748, 0.1217, 0.3454), (-3.751, 0.1512, 0.3454), (-3.748, 0.1807, 0.3454), (-3.74, 0.2091, 0.3454), (-3.726, 0.2352, 0.3454), (-3.707, 0.2581, 0.3454), (-3.684, 0.2769, 0.3454), (-3.658, 0.2909, 0.3454), (-3.629, 0.2995, 0.3454), (-3.6, 0.3024, 0.3454), (-3.571, 0.2995, 0.3454), (-3.542, 0.2909, 0.3454), (-3.516, 0.2769, 0.3454), (-3.516, 0.2769, 0.477), (-3.542, 0.2909, 0.477), (-3.571, 0.2995, 0.477), (-3.6, 0.3024, 0.477), (-3.629, 0.2995, 0.477), (-3.658, 0.2909, 0.477), (-3.684, 0.2769, 0.477), (-3.707, 0.2581, 0.477), (-3.726, 0.2352, 0.477), (-3.74, 0.2091, 0.477), (-3.748, 0.1807, 0.477), (-3.751, 0.1512, 0.477), (-3.748, 0.1217, 0.477), (-3.74, 0.09334, 0.477), (-3.726, 0.0672, 0.477), (-3.707, 0.04429, 0.477), (-3.684, 0.02548, 0.477), (-3.658, 0.01151, 0.477), (-3.629, 0.002906, 0.477), (-3.6, 1.057e-06, 0.477), (-3.571, 0.002906, 0.477), (-3.542, 0.01151, 0.477), (-3.516, 0.02548, 0.477), (-3.493, 0.04429, 0.477), (-3.474, 0.0672, 0.477), (-3.46, 0.09334, 0.477), (-3.452, 0.1217, 0.477), (-3.449, 0.1512, 0.477), (-3.452, 0.1807, 0.477), (-3.46, 0.2091, 0.477), (-3.474, 0.2352, 0.477), (-3.493, 0.2581, 0.477), (-3.511, 0.2403, 0.477), (-3.495, 0.2212, 0.477), (-3.484, 0.1994, 0.477), (-3.476, 0.1758, 0.477), (-3.474, 0.1512, 0.477), (-3.476, 0.1266, 0.477), (-3.484, 0.103, 0.477), (-3.495, 0.0812, 0.477), (-3.511, 0.06211, 0.477), (-3.53, 0.04644, 0.477), (-3.552, 0.03479, 0.477), (-3.575, 0.02762, 0.477), (-3.6, 0.0252, 0.477), (-3.625, 0.02762, 0.477), (-3.648, 0.03479, 0.477), (-3.67, 0.04644, 0.477), (-3.689, 0.06211, 0.477), (-3.705, 0.0812, 0.477), (-3.716, 0.103, 0.477), (-3.724, 0.1266, 0.477), (-3.726, 0.1512, 0.477), (-3.724, 0.1758, 0.477), (-3.716, 0.1994, 0.477), (-3.705, 0.2212, 0.477), (-3.689, 0.2403, 0.477), (-3.67, 0.256, 0.477), (-3.648, 0.2676, 0.477), (-3.625, 0.2748, 0.477), (-3.6, 0.2772, 0.477), (-3.575, 0.2748, 0.477), (-3.552, 0.2676, 0.477), (-3.53, 0.256, 0.477), (-3.6, 0.1512, 0.47), (-3.542, 0.2385, 0.47), (-3.56, 0.2482, 0.47), (-3.58, 0.2542, 0.47), (-3.6, 0.2562, 0.47), (-3.62, 0.2542, 0.47), (-3.64, 0.2482, 0.47), (-3.658, 0.2385, 0.47), (-3.674, 0.2254, 0.47), (-3.687, 0.2095, 0.47), (-3.697, 0.1914, 0.47), (-3.703, 0.1717, 0.47), (-3.705, 0.1512, 0.47), (-3.703, 0.1307, 0.47), (-3.697, 0.111, 0.47), (-3.687, 0.09287, 0.47), (-3.674, 0.07695, 0.47), (-3.658, 0.0639, 0.47), (-3.64, 0.05419, 0.47), (-3.62, 0.04822, 0.47), (-3.6, 0.0462, 0.47), (-3.58, 0.04822, 0.47), (-3.56, 0.05419, 0.47), (-3.542, 0.0639, 0.47), (-3.526, 0.07695, 0.47), (-3.513, 0.09287, 0.47), (-3.503, 0.111, 0.47), (-3.497, 0.1307, 0.47), (-3.495, 0.1512, 0.47), (-3.497, 0.1717, 0.47), (-3.503, 0.1914, 0.47), (-3.513, 0.2095, 0.47), (-3.526, 0.2254, 0.47), (-3.526, 0.2254, -0.435), (-3.513, 0.2095, -0.435), (-3.503, 0.1914, -0.435), (-3.497, 0.1717, -0.435), (-3.495, 0.1512, -0.435), (-3.497, 0.1307, -0.435), (-3.503, 0.111, -0.435), (-3.513, 0.09287, -0.435), (-3.526, 0.07695, -0.435), (-3.542, 0.0639, -0.435), (-3.56, 0.05419, -0.435), (-3.58, 0.04822, -0.435), (-3.6, 0.0462, -0.435), (-3.62, 0.04822, -0.435), (-3.64, 0.05419, -0.435), (-3.658, 0.0639, -0.435), (-3.674, 0.07695, -0.435), (-3.687, 0.09287, -0.435), (-3.697, 0.111, -0.435), (-3.703, 0.1307, -0.435), (-3.705, 0.1512, -0.435), (-3.703, 0.1717, -0.435), (-3.697, 0.1914, -0.435), (-3.687, 0.2095, -0.435), (-3.674, 0.2254, -0.435), (-3.658, 0.2385, -0.435), (-3.64, 0.2482, -0.435), (-3.62, 0.2542, -0.435), (-3.6, 0.2562, -0.435), (-3.58, 0.2542, -0.435), (-3.56, 0.2482, -0.435), (-3.542, 0.2385, -0.435), (-3.53, 0.256, -0.442), (-3.552, 0.2676, -0.442), (-3.575, 0.2748, -0.442), (-3.6, 0.2772, -0.442), (-3.625, 0.2748, -0.442), (-3.648, 0.2676, -0.442), (-3.67, 0.256, -0.442), (-3.689, 0.2403, -0.442), (-3.705, 0.2212, -0.442), (-3.716, 0.1994, -0.442), (-3.724, 0.1758, -0.442), (-3.726, 0.1512, -0.442), (-3.724, 0.1266, -0.442), (-3.716, 0.103, -0.442), (-3.705, 0.0812, -0.442), (-3.689, 0.06211, -0.442), (-3.67, 0.04644, -0.442), (-3.648, 0.03479, -0.442), (-3.625, 0.02762, -0.442), (-3.6, 0.0252, -0.442), (-3.575, 0.02762, -0.442), (-3.552, 0.03479, -0.442), (-3.53, 0.04644, -0.442), (-3.511, 0.06211, -0.442), (-3.495, 0.0812, -0.442), (-3.484, 0.103, -0.442), (-3.476, 0.1266, -0.442), (-3.474, 0.1512, -0.442), (-3.476, 0.1758, -0.442), (-3.484, 0.1994, -0.442), (-3.495, 0.2212, -0.442), (-3.511, 0.2403, -0.442), (-3.493, 0.2581, -0.3454), (-3.474, 0.2352, -0.3454), (-3.46, 0.2091, -0.3454), (-3.452, 0.1807, -0.3454), (-3.449, 0.1512, -0.3454), (-3.452, 0.1217, -0.3454), (-3.46, 0.09334, -0.3454), (-3.474, 0.0672, -0.3454), (-3.493, 0.04429, -0.3454), (-3.516, 0.02548, -0.3454), (-3.542, 0.01151, -0.3454), (-3.571, 0.002906, -0.3454), (-3.6, 1.072e-06, -0.3454), (-3.629, 0.002906, -0.3454), (-3.658, 0.01151, -0.3454), (-3.684, 0.02548, -0.3454), (-3.707, 0.04429, -0.3454), (-3.726, 0.0672, -0.3454), (-3.74, 0.09334, -0.3454), (-3.748, 0.1217, -0.3454), (-3.751, 0.1512, -0.3454), (-3.748, 0.1807, -0.3454), (-3.74, 0.2091, -0.3454), (-3.726, 0.2352, -0.3454), (-3.707, 0.2581, -0.3454), (-3.684, 0.2769, -0.3454), (-3.658, 0.2909, -0.3454), (-3.629, 0.2995, -0.3454), (-3.6, 0.3024, -0.3454), (-3.571, 0.2995, -0.3454), (-3.542, 0.2909, -0.3454), (-3.516, 0.2769, -0.3454), (-3.516, 0.2769, -0.477), (-3.542, 0.2909, -0.477), (-3.571, 0.2995, -0.477), (-3.6, 0.3024, -0.477), (-3.629, 0.2995, -0.477), (-3.658, 0.2909, -0.477), (-3.684, 0.2769, -0.477), (-3.707, 0.2581, -0.477), (-3.726, 0.2352, -0.477), (-3.74, 0.2091, -0.477), (-3.748, 0.1807, -0.477), (-3.751, 0.1512, -0.477), (-3.748, 0.1217, -0.477), (-3.74, 0.09334, -0.477), (-3.726, 0.0672, -0.477), (-3.707, 0.04429, -0.477), (-3.684, 0.02548, -0.477), (-3.658, 0.01151, -0.477), (-3.629, 0.002906, -0.477), (-3.6, 1.057e-06, -0.477), (-3.571, 0.002906, -0.477), (-3.542, 0.01151, -0.477), (-3.516, 0.02548, -0.477), (-3.493, 0.04429, -0.477), (-3.474, 0.0672, -0.477), (-3.46, 0.09334, -0.477), (-3.452, 0.1217, -0.477), (-3.449, 0.1512, -0.477), (-3.452, 0.1807, -0.477), (-3.46, 0.2091, -0.477), (-3.474, 0.2352, -0.477), (-3.493, 0.2581, -0.477), (-3.511, 0.2403, -0.477), (-3.495, 0.2212, -0.477), (-3.484, 0.1994, -0.477), (-3.476, 0.1758, -0.477), (-3.474, 0.1512, -0.477), (-3.476, 0.1266, -0.477), (-3.484, 0.103, -0.477), (-3.495, 0.0812, -0.477), (-3.511, 0.06211, -0.477), (-3.53, 0.04644, -0.477), (-3.552, 0.03479, -0.477), (-3.575, 0.02762, -0.477), (-3.6, 0.0252, -0.477), (-3.625, 0.02762, -0.477), (-3.648, 0.03479, -0.477), (-3.67, 0.04644, -0.477), (-3.689, 0.06211, -0.477), (-3.705, 0.0812, -0.477), (-3.716, 0.103, -0.477), (-3.724, 0.1266, -0.477), (-3.726, 0.1512, -0.477), (-3.724, 0.1758, -0.477), (-3.716, 0.1994, -0.477), (-3.705, 0.2212, -0.477), (-3.689, 0.2403, -0.477), (-3.67, 0.256, -0.477), (-3.648, 0.2676, -0.477), (-3.625, 0.2748, -0.477), (-3.6, 0.2772, -0.477), (-3.575, 0.2748, -0.477), (-3.552, 0.2676, -0.477), (-3.53, 0.256, -0.477), (-3.6, 0.1512, -0.47), (-3.542, 0.2385, -0.47), (-3.56, 0.2482, -0.47), (-3.58, 0.2542, -0.47), (-3.6, 0.2562, -0.47), (-3.62, 0.2542, -0.47), (-3.64, 0.2482, -0.47), (-3.658, 0.2385, -0.47), (-3.674, 0.2254, -0.47), (-3.687, 0.2095, -0.47), (-3.697, 0.1914, -0.47), (-3.703, 0.1717, -0.47), (-3.705, 0.1512, -0.47), (-3.703, 0.1307, -0.47), (-3.697, 0.111, -0.47), (-3.687, 0.09287, -0.47), (-3.674, 0.07695, -0.47), (-3.658, 0.0639, -0.47), (-3.64, 0.05419, -0.47), (-3.62, 0.04822, -0.47), (-3.6, 0.0462, -0.47), (-3.58, 0.04822, -0.47), (-3.56, 0.05419, -0.47), (-3.542, 0.0639, -0.47), (-3.526, 0.07695, -0.47), (-3.513, 0.09287, -0.47), (-3.503, 0.111, -0.47), (-3.497, 0.1307, -0.47), (-3.495, 0.1512, -0.47), (-3.497, 0.1717, -0.47), (-3.503, 0.1914, -0.47), (-3.513, 0.2095, -0.47), (-3.526, 0.2254, -0.47), (-4.0, 0.4956, -0.4898), (-2.001, 0.2, 0.5), (-3.958, 0.2159, 0.5), (-4.0, 0.4956, 0.4898), (-2.007, 0.6022, -0.5), (-2.007, 0.6022, 0.5), (-2.012, 0.9645, 0.4602), (-3.826, 0.9645, 0.4602), (-3.914, 0.6022, 0.5), (-4.0, 0.4956, -0.2767), (-4.0, 0.4956, 0.2756), (-3.961, 0.5822, -0.3), (-3.961, 0.5822, 0.3), (-4.0, 0.3833, 0.5), (-4.0, 0.3833, -0.5), (-4.0, 0.3833, 0.2756), (-4.0, 0.3833, -0.2767), (-4.0, 0.2648, 0.5), (-4.0, 0.2648, -0.5), (-3.961, 0.5822, 0.5), (-3.914, 0.6022, -0.45), (-3.914, 0.6022, -0.2), (-3.914, 0.6022, 0.2), (-3.914, 0.6022, 0.45), (-3.826, 0.9845, -0.4027), (-3.826, 0.9945, -0.2301), (-3.826, 0.9945, 0.2301), (-3.826, 0.9845, 0.4026), (-2.012, 1.023, -0.4027), (-2.012, 1.033, -0.2301), (-2.012, 1.033, 0.2301), (-2.012, 1.023, 0.4026), (-2.007, 0.6022, -0.2), (-2.007, 0.6022, -0.45), (-2.007, 0.6022, 0.2), (-2.007, 0.6022, 0.45), (-3.894, 0.6022, 0.5), (-3.806, 0.9645, 0.4602), (-3.727, 0.6022, 0.5), (-3.537, 0.9645, 0.4602), (-3.537, 0.6022, 0.5), (-3.407, 0.9645, 0.4602), (-3.407, 0.6022, 0.5), (-2.297, 0.6022, 0.5), (-2.297, 0.9645, 0.4602), (-2.097, 0.6022, 0.5), (-2.297, 0.9645, -0.4602), (-3.407, 0.6022, -0.5), (-3.407, 0.9645, -0.4602), (-3.537, 0.6022, -0.5), (-3.537, 0.9645, -0.4602), (-3.806, 0.9645, -0.4602), (-3.727, 0.6022, -0.5), (-3.826, 0.9645, -0.4602), (-2.012, 0.9645, -0.4602), (-3.861, 0.1959, 0.5), (-3.6, 0.34, 0.5), (-3.48, 0.3, 0.5), (-3.4, 0.2, 0.5), (-2.607, 0.1531, 0.5), (-2.257, 0.3, 0.5), (-2.177, 0.2, 0.5), (-2.147, 0.1531, 0.5), (-1.997, 0.1531, 0.5), (-2.147, 0.1531, -0.5), (-2.177, 0.2, -0.5), (-2.257, 0.3, -0.5), (-2.497, 0.3, -0.5), (-2.577, 0.2, -0.5), (-2.607, 0.1531, -0.5), (-3.4, 0.2, -0.5), (-3.48, 0.3, -0.5), (-3.6, 0.34, -0.5), (-3.8, 0.2, -0.5), (-2.097, 0.6022, -0.5), (-2.297, 0.6022, -0.5), (-3.894, 0.6022, -0.5), (-3.961, 0.5822, -0.5), (-3.914, 0.6022, -0.5), (-3.958, 0.2159, -0.5), (-2.001, 0.2, -0.5), (-3.8, 0.2, 0.5), (-3.72, 0.3, 0.5), (-3.37, 0.1531, 0.5), (-2.577, 0.2, 0.5), (-2.497, 0.3, 0.5), (-2.377, 0.34, 0.5), (-1.997, 0.1531, -0.5), (-3.861, 0.1959, -0.5), (-3.72, 0.3, -0.5), (-3.37, 0.1531, -0.5), (-2.377, 0.34, -0.5), (-3.792, 1.014, -0.2301), (-3.737, 1.033, -0.2301), (-3.792, 1.014, 0.2301), (-3.737, 1.033, 0.2301), (-4.0, 0.2648, 0.1667), (-4.0, 0.2648, -0.1667), (-3.958, 0.2159, 0.1667), (-3.958, 0.2159, -0.1667), (-3.734, 1.023, -0.4027), (-3.734, 1.023, 0.4026), (-4.0, 0.4956, -0.4105), (-4.0, 0.4956, 0.4095), (-4.0, 0.4395, 0.4949), (-4.0, 0.4395, -0.4949), (-4.0, 0.3833, 0.4151), (-4.0, 0.3833, -0.416), (-4.0, 0.4395, -0.2767), (-4.0, 0.4395, 0.2756), (-4.0, 0.4395, -0.4133), (-4.0, 0.4395, 0.4123)], [], [(0, 31, 32, 63), (31, 30, 33, 32), (30, 29, 34, 33), (29, 28, 35, 34), (28, 27, 36, 35), (27, 26, 37, 36), (26, 25, 38, 37), (25, 24, 39, 38), (24, 23, 40, 39), (23, 22, 41, 40), (22, 21, 42, 41), (21, 20, 43, 42), (20, 19, 44, 43), (19, 18, 45, 44), (18, 17, 46, 45), (17, 16, 47, 46), (16, 15, 48, 47), (15, 14, 49, 48), (14, 13, 50, 49), (13, 12, 51, 50), (12, 11, 52, 51), (11, 10, 53, 52), (10, 9, 54, 53), (9, 8, 55, 54), (8, 7, 56, 55), (7, 6, 57, 56), (6, 5, 58, 57), (5, 4, 59, 58), (4, 3, 60, 59), (3, 2, 61, 60), (2, 1, 62, 61), (1, 0, 63, 62), (95, 64, 127, 96), (94, 95, 96, 97), (93, 94, 97, 98), (92, 93, 98, 99), (91, 92, 99, 100), (90, 91, 100, 101), (89, 90, 101, 102), (88, 89, 102, 103), (87, 88, 103, 104), (86, 87, 104, 105), (85, 86, 105, 106), (84, 85, 106, 107), (83, 84, 107, 108), (82, 83, 108, 109), (81, 82, 109, 110), (80, 81, 110, 111), (79, 80, 111, 112), (78, 79, 112, 113), (77, 78, 113, 114), (76, 77, 114, 115), (75, 76, 115, 116), (74, 75, 116, 117), (73, 74, 117, 118), (72, 73, 118, 119), (71, 72, 119, 120), (70, 71, 120, 121), (69, 70, 121, 122), (68, 69, 122, 123), (67, 68, 123, 124), (66, 67, 124, 125), (65, 66, 125, 126), (64, 65, 126, 127), (62, 63, 128, 129), (61, 62, 129, 130), (60, 61, 130, 131), (59, 60, 131, 132), (58, 59, 132, 133), (57, 58, 133, 134), (56, 57, 134, 135), (55, 56, 135, 136), (54, 55, 136, 137), (53, 54, 137, 138), (52, 53, 138, 139), (51, 52, 139, 140), (50, 51, 140, 141), (49, 50, 141, 142), (48, 49, 142, 143), (47, 48, 143, 144), (46, 47, 144, 145), (45, 46, 145, 146), (44, 45, 146, 147), (43, 44, 147, 148), (42, 43, 148, 149), (41, 42, 149, 150), (40, 41, 150, 151), (39, 40, 151, 152), (38, 39, 152, 153), (37, 38, 153, 154), (36, 37, 154, 155), (35, 36, 155, 156), (34, 35, 156, 157), (33, 34, 157, 158), (32, 33, 158, 159), (63, 32, 159, 128), (129, 128, 127, 126), (130, 129, 126, 125), (131, 130, 125, 124), (132, 131, 124, 123), (133, 132, 123, 122), (134, 133, 122, 121), (135, 134, 121, 120), (136, 135, 120, 119), (137, 136, 119, 118), (138, 137, 118, 117), (139, 138, 117, 116), (140, 139, 116, 115), (141, 140, 115, 114), (142, 141, 114, 113), (143, 142, 113, 112), (144, 143, 112, 111), (145, 144, 111, 110), (146, 145, 110, 109), (147, 146, 109, 108), (148, 147, 108, 107), (149, 148, 107, 106), (150, 149, 106, 105), (151, 150, 105, 104), (152, 151, 104, 103), (153, 152, 103, 102), (154, 153, 102, 101), (155, 154, 101, 100), (156, 155, 100, 99), (157, 156, 99, 98), (158, 157, 98, 97), (159, 158, 97, 96), (128, 159, 96, 127), (31, 0, 192, 161), (30, 31, 161, 162), (29, 30, 162, 163), (28, 29, 163, 164), (27, 28, 164, 165), (26, 27, 165, 166), (25, 26, 166, 167), (24, 25, 167, 168), (23, 24, 168, 169), (22, 23, 169, 170), (21, 22, 170, 171), (20, 21, 171, 172), (19, 20, 172, 173), (18, 19, 173, 174), (17, 18, 174, 175), (16, 17, 175, 176), (15, 16, 176, 177), (14, 15, 177, 178), (13, 14, 178, 179), (12, 13, 179, 180), (11, 12, 180, 181), (10, 11, 181, 182), (9, 10, 182, 183), (8, 9, 183, 184), (7, 8, 184, 185), (6, 7, 185, 186), (5, 6, 186, 187), (4, 5, 187, 188), (3, 4, 188, 189), (2, 3, 189, 190), (1, 2, 190, 191), (0, 1, 191, 192), (160, 192, 191), (160, 191, 190), (160, 190, 189), (160, 189, 188), (160, 188, 187), (160, 187, 186), (160, 186, 185), (160, 185, 184), (160, 184, 183), (160, 183, 182), (160, 182, 181), (160, 181, 180), (160, 180, 179), (160, 179, 178), (160, 178, 177), (160, 177, 176), (160, 176, 175), (160, 175, 174), (160, 174, 173), (160, 173, 172), (160, 172, 171), (160, 171, 170), (160, 170, 169), (160, 169, 168), (160, 168, 167), (160, 167, 166), (160, 166, 165), (160, 165, 164), (160, 164, 163), (160, 163, 162), (160, 162, 161), (161, 192, 160), (193, 224, 225, 256), (224, 223, 226, 225), (223, 222, 227, 226), (222, 221, 228, 227), (221, 220, 229, 228), (220, 219, 230, 229), (219, 218, 231, 230), (218, 217, 232, 231), (217, 216, 233, 232), (216, 215, 234, 233), (215, 214, 235, 234), (214, 213, 236, 235), (213, 212, 237, 236), (212, 211, 238, 237), (211, 210, 239, 238), (210, 209, 240, 239), (209, 208, 241, 240), (208, 207, 242, 241), (207, 206, 243, 242), (206, 205, 244, 243), (205, 204, 245, 244), (204, 203, 246, 245), (203, 202, 247, 246), (202, 201, 248, 247), (201, 200, 249, 248), (200, 199, 250, 249), (199, 198, 251, 250), (198, 197, 252, 251), (197, 196, 253, 252), (196, 195, 254, 253), (195, 194, 255, 254), (194, 193, 256, 255), (288, 257, 320, 289), (287, 288, 289, 290), (286, 287, 290, 291), (285, 286, 291, 292), (284, 285, 292, 293), (283, 284, 293, 294), (282, 283, 294, 295), (281, 282, 295, 296), (280, 281, 296, 297), (279, 280, 297, 298), (278, 279, 298, 299), (277, 278, 299, 300), (276, 277, 300, 301), (275, 276, 301, 302), (274, 275, 302, 303), (273, 274, 303, 304), (272, 273, 304, 305), (271, 272, 305, 306), (270, 271, 306, 307), (269, 270, 307, 308), (268, 269, 308, 309), (267, 268, 309, 310), (266, 267, 310, 311), (265, 266, 311, 312), (264, 265, 312, 313), (263, 264, 313, 314), (262, 263, 314, 315), (261, 262, 315, 316), (260, 261, 316, 317), (259, 260, 317, 318), (258, 259, 318, 319), (257, 258, 319, 320), (255, 256, 321, 322), (254, 255, 322, 323), (253, 254, 323, 324), (252, 253, 324, 325), (251, 252, 325, 326), (250, 251, 326, 327), (249, 250, 327, 328), (248, 249, 328, 329), (247, 248, 329, 330), (246, 247, 330, 331), (245, 246, 331, 332), (244, 245, 332, 333), (243, 244, 333, 334), (242, 243, 334, 335), (241, 242, 335, 336), (240, 241, 336, 337), (239, 240, 337, 338), (238, 239, 338, 339), (237, 238, 339, 340), (236, 237, 340, 341), (235, 236, 341, 342), (234, 235, 342, 343), (233, 234, 343, 344), (232, 233, 344, 345), (231, 232, 345, 346), (230, 231, 346, 347), (229, 230, 347, 348), (228, 229, 348, 349), (227, 228, 349, 350), (226, 227, 350, 351), (225, 226, 351, 352), (256, 225, 352, 321), (322, 321, 320, 319), (323, 322, 319, 318), (324, 323, 318, 317), (325, 324, 317, 316), (326, 325, 316, 315), (327, 326, 315, 314), (328, 327, 314, 313), (329, 328, 313, 312), (330, 329, 312, 311), (331, 330, 311, 310), (332, 331, 310, 309), (333, 332, 309, 308), (334, 333, 308, 307), (335, 334, 307, 306), (336, 335, 306, 305), (337, 336, 305, 304), (338, 337, 304, 303), (339, 338, 303, 302), (340, 339, 302, 301), (341, 340, 301, 300), (342, 341, 300, 299), (343, 342, 299, 298), (344, 343, 298, 297), (345, 344, 297, 296), (346, 345, 296, 295), (347, 346, 295, 294), (348, 347, 294, 293), (349, 348, 293, 292), (350, 349, 292, 291), (351, 350, 291, 290), (352, 351, 290, 289), (321, 352, 289, 320), (224, 193, 385, 354), (223, 224, 354, 355), (222, 223, 355, 356), (221, 222, 356, 357), (220, 221, 357, 358), (219, 220, 358, 359), (218, 219, 359, 360), (217, 218, 360, 361), (216, 217, 361, 362), (215, 216, 362, 363), (214, 215, 363, 364), (213, 214, 364, 365), (212, 213, 365, 366), (211, 212, 366, 367), (210, 211, 367, 368), (209, 210, 368, 369), (208, 209, 369, 370), (207, 208, 370, 371), (206, 207, 371, 372), (205, 206, 372, 373), (204, 205, 373, 374), (203, 204, 374, 375), (202, 203, 375, 376), (201, 202, 376, 377), (200, 201, 377, 378), (199, 200, 378, 379), (198, 199, 379, 380), (197, 198, 380, 381), (196, 197, 381, 382), (195, 196, 382, 383), (194, 195, 383, 384), (193, 194, 384, 385), (353, 385, 384), (353, 384, 383), (353, 383, 382), (353, 382, 381), (353, 381, 380), (353, 380, 379), (353, 379, 378), (353, 378, 377), (353, 377, 376), (353, 376, 375), (353, 375, 374), (353, 374, 373), (353, 373, 372), (353, 372, 371), (353, 371, 370), (353, 370, 369), (353, 369, 368), (353, 368, 367), (353, 367, 366), (353, 366, 365), (353, 365, 364), (353, 364, 363), (353, 363, 362), (353, 362, 361), (353, 361, 360), (353, 360, 359), (353, 359, 358), (353, 358, 357), (353, 357, 356), (353, 356, 355), (353, 355, 354), (354, 385, 353), (386, 417, 418, 449), (417, 416, 419, 418), (416, 415, 420, 419), (415, 414, 421, 420), (414, 413, 422, 421), (413, 412, 423, 422), (412, 411, 424, 423), (411, 410, 425, 424), (410, 409, 426, 425), (409, 408, 427, 426), (408, 407, 428, 427), (407, 406, 429, 428), (406, 405, 430, 429), (405, 404, 431, 430), (404, 403, 432, 431), (403, 402, 433, 432), (402, 401, 434, 433), (401, 400, 435, 434), (400, 399, 436, 435), (399, 398, 437, 436), (398, 397, 438, 437), (397, 396, 439, 438), (396, 395, 440, 439), (395, 394, 441, 440), (394, 393, 442, 441), (393, 392, 443, 442), (392, 391, 444, 443), (391, 390, 445, 444), (390, 389, 446, 445), (389, 388, 447, 446), (388, 387, 448, 447), (387, 386, 449, 448), (481, 450, 513, 482), (480, 481, 482, 483), (479, 480, 483, 484), (478, 479, 484, 485), (477, 478, 485, 486), (476, 477, 486, 487), (475, 476, 487, 488), (474, 475, 488, 489), (473, 474, 489, 490), (472, 473, 490, 491), (471, 472, 491, 492), (470, 471, 492, 493), (469, 470, 493, 494), (468, 469, 494, 495), (467, 468, 495, 496), (466, 467, 496, 497), (465, 466, 497, 498), (464, 465, 498, 499), (463, 464, 499, 500), (462, 463, 500, 501), (461, 462, 501, 502), (460, 461, 502, 503), (459, 460, 503, 504), (458, 459, 504, 505), (457, 458, 505, 506), (456, 457, 506, 507), (455, 456, 507, 508), (454, 455, 508, 509), (453, 454, 509, 510), (452, 453, 510, 511), (451, 452, 511, 512), (450, 451, 512, 513), (448, 449, 514, 515), (447, 448, 515, 516), (446, 447, 516, 517), (445, 446, 517, 518), (444, 445, 518, 519), (443, 444, 519, 520), (442, 443, 520, 521), (441, 442, 521, 522), (440, 441, 522, 523), (439, 440, 523, 524), (438, 439, 524, 525), (437, 438, 525, 526), (436, 437, 526, 527), (435, 436, 527, 528), (434, 435, 528, 529), (433, 434, 529, 530), (432, 433, 530, 531), (431, 432, 531, 532), (430, 431, 532, 533), (429, 430, 533, 534), (428, 429, 534, 535), (427, 428, 535, 536), (426, 427, 536, 537), (425, 426, 537, 538), (424, 425, 538, 539), (423, 424, 539, 540), (422, 423, 540, 541), (421, 422, 541, 542), (420, 421, 542, 543), (419, 420, 543, 544), (418, 419, 544, 545), (449, 418, 545, 514), (515, 514, 513, 512), (516, 515, 512, 511), (517, 516, 511, 510), (518, 517, 510, 509), (519, 518, 509, 508), (520, 519, 508, 507), (521, 520, 507, 506), (522, 521, 506, 505), (523, 522, 505, 504), (524, 523, 504, 503), (525, 524, 503, 502), (526, 525, 502, 501), (527, 526, 501, 500), (528, 527, 500, 499), (529, 528, 499, 498), (530, 529, 498, 497), (531, 530, 497, 496), (532, 531, 496, 495), (533, 532, 495, 494), (534, 533, 494, 493), (535, 534, 493, 492), (536, 535, 492, 491), (537, 536, 491, 490), (538, 537, 490, 489), (539, 538, 489, 488), (540, 539, 488, 487), (541, 540, 487, 486), (542, 541, 486, 485), (543, 542, 485, 484), (544, 543, 484, 483), (545, 544, 483, 482), (514, 545, 482, 513), (417, 386, 578, 547), (416, 417, 547, 548), (415, 416, 548, 549), (414, 415, 549, 550), (413, 414, 550, 551), (412, 413, 551, 552), (411, 412, 552, 553), (410, 411, 553, 554), (409, 410, 554, 555), (408, 409, 555, 556), (407, 408, 556, 557), (406, 407, 557, 558), (405, 406, 558, 559), (404, 405, 559, 560), (403, 404, 560, 561), (402, 403, 561, 562), (401, 402, 562, 563), (400, 401, 563, 564), (399, 400, 564, 565), (398, 399, 565, 566), (397, 398, 566, 567), (396, 397, 567, 568), (395, 396, 568, 569), (394, 395, 569, 570), (393, 394, 570, 571), (392, 393, 571, 572), (391, 392, 572, 573), (390, 391, 573, 574), (389, 390, 574, 575), (388, 389, 575, 576), (387, 388, 576, 577), (386, 387, 577, 578), (546, 578, 577), (546, 577, 576), (546, 576, 575), (546, 575, 574), (546, 574, 573), (546, 573, 572), (546, 572, 571), (546, 571, 570), (546, 570, 569), (546, 569, 568), (546, 568, 567), (546, 567, 566), (546, 566, 565), (546, 565, 564), (546, 564, 563), (546, 563, 562), (546, 562, 561), (546, 561, 560), (546, 560, 559), (546, 559, 558), (546, 558, 557), (546, 557, 556), (546, 556, 555), (546, 555, 554), (546, 554, 553), (546, 553, 552), (546, 552, 551), (546, 551, 550), (546, 550, 549), (546, 549, 548), (546, 548, 547), (547, 578, 546), (579, 610, 611, 642), (610, 609, 612, 611), (609, 608, 613, 612), (608, 607, 614, 613), (607, 606, 615, 614), (606, 605, 616, 615), (605, 604, 617, 616), (604, 603, 618, 617), (603, 602, 619, 618), (602, 601, 620, 619), (601, 600, 621, 620), (600, 599, 622, 621), (599, 598, 623, 622), (598, 597, 624, 623), (597, 596, 625, 624), (596, 595, 626, 625), (595, 594, 627, 626), (594, 593, 628, 627), (593, 592, 629, 628), (592, 591, 630, 629), (591, 590, 631, 630), (590, 589, 632, 631), (589, 588, 633, 632), (588, 587, 634, 633), (587, 586, 635, 634), (586, 585, 636, 635), (585, 584, 637, 636), (584, 583, 638, 637), (583, 582, 639, 638), (582, 581, 640, 639), (581, 580, 641, 640), (580, 579, 642, 641), (674, 643, 706, 675), (673, 674, 675, 676), (672, 673, 676, 677), (671, 672, 677, 678), (670, 671, 678, 679), (669, 670, 679, 680), (668, 669, 680, 681), (667, 668, 681, 682), (666, 667, 682, 683), (665, 666, 683, 684), (664, 665, 684, 685), (663, 664, 685, 686), (662, 663, 686, 687), (661, 662, 687, 688), (660, 661, 688, 689), (659, 660, 689, 690), (658, 659, 690, 691), (657, 658, 691, 692), (656, 657, 692, 693), (655, 656, 693, 694), (654, 655, 694, 695), (653, 654, 695, 696), (652, 653, 696, 697), (651, 652, 697, 698), (650, 651, 698, 699), (649, 650, 699, 700), (648, 649, 700, 701), (647, 648, 701, 702), (646, 647, 702, 703), (645, 646, 703, 704), (644, 645, 704, 705), (643, 644, 705, 706), (641, 642, 707, 708), (640, 641, 708, 709), (639, 640, 709, 710), (638, 639, 710, 711), (637, 638, 711, 712), (636, 637, 712, 713), (635, 636, 713, 714), (634, 635, 714, 715), (633, 634, 715, 716), (632, 633, 716, 717), (631, 632, 717, 718), (630, 631, 718, 719), (629, 630, 719, 720), (628, 629, 720, 721), (627, 628, 721, 722), (626, 627, 722, 723), (625, 626, 723, 724), (624, 625, 724, 725), (623, 624, 725, 726), (622, 623, 726, 727), (621, 622, 727, 728), (620, 621, 728, 729), (619, 620, 729, 730), (618, 619, 730, 731), (617, 618, 731, 732), (616, 617, 732, 733), (615, 616, 733, 734), (614, 615, 734, 735), (613, 614, 735, 736), (612, 613, 736, 737), (611, 612, 737, 738), (642, 611, 738, 707), (708, 707, 706, 705), (709, 708, 705, 704), (710, 709, 704, 703), (711, 710, 703, 702), (712, 711, 702, 701), (713, 712, 701, 700), (714, 713, 700, 699), (715, 714, 699, 698), (716, 715, 698, 697), (717, 716, 697, 696), (718, 717, 696, 695), (719, 718, 695, 694), (720, 719, 694, 693), (721, 720, 693, 692), (722, 721, 692, 691), (723, 722, 691, 690), (724, 723, 690, 689), (725, 724, 689, 688), (726, 725, 688, 687), (727, 726, 687, 686), (728, 727, 686, 685), (729, 728, 685, 684), (730, 729, 684, 683), (731, 730, 683, 682), (732, 731, 682, 681), (733, 732, 681, 680), (734, 733, 680, 679), (735, 734, 679, 678), (736, 735, 678, 677), (737, 736, 677, 676), (738, 737, 676, 675), (707, 738, 675, 706), (610, 579, 771, 740), (609, 610, 740, 741), (608, 609, 741, 742), (607, 608, 742, 743), (606, 607, 743, 744), (605, 606, 744, 745), (604, 605, 745, 746), (603, 604, 746, 747), (602, 603, 747, 748), (601, 602, 748, 749), (600, 601, 749, 750), (599, 600, 750, 751), (598, 599, 751, 752), (597, 598, 752, 753), (596, 597, 753, 754), (595, 596, 754, 755), (594, 595, 755, 756), (593, 594, 756, 757), (592, 593, 757, 758), (591, 592, 758, 759), (590, 591, 759, 760), (589, 590, 760, 761), (588, 589, 761, 762), (587, 588, 762, 763), (586, 587, 763, 764), (585, 586, 764, 765), (584, 585, 765, 766), (583, 584, 766, 767), (582, 583, 767, 768), (581, 582, 768, 769), (580, 581, 769, 770), (579, 580, 770, 771), (739, 771, 770), (739, 770, 769), (739, 769, 768), (739, 768, 767), (739, 767, 766), (739, 766, 765), (739, 765, 764), (739, 764, 763), (739, 763, 762), (739, 762, 761), (739, 761, 760), (739, 760, 759), (739, 759, 758), (739, 758, 757), (739, 757, 756), (739, 756, 755), (739, 755, 754), (739, 754, 753), (739, 753, 752), (739, 752, 751), (739, 751, 750), (739, 750, 749), (739, 749, 748), (739, 748, 747), (739, 747, 746), (739, 746, 745), (739, 745, 744), (739, 744, 743), (739, 743, 742), (739, 742, 741), (739, 741, 740), (740, 771, 739), (850, 849, 783, 792), (780, 795, 784, 791), (792, 793, 797, 796), (793, 794, 798, 797), (794, 795, 799, 798), (825, 850, 792, 796), (779, 799, 795, 780), (800, 801, 804, 805), (801, 802, 806, 804), (802, 803, 807, 806), (776, 826, 800, 805), (777, 807, 803, 778), (779, 780, 808, 809), (809, 808, 810), (809, 810, 812, 811), (811, 812, 814, 813), (777, 778, 816, 817), (813, 814, 815, 816), (815, 817, 816), (847, 846, 818), (820, 819, 847, 818), (776, 826, 818, 846), (822, 821, 819, 820), (823, 824, 821, 822), (823, 848, 824), (825, 850, 848, 823), (789, 791, 785), (791, 789, 774), (774, 827, 853), (808, 780, 791), (810, 808, 791), (812, 810, 791), (814, 812, 791), (815, 814, 791), (817, 815, 791), (777, 817, 791), (858, 777, 791), (773, 777, 858), (854, 791, 774), (828, 791, 854), (858, 791, 828), (858, 828, 829), (857, 858, 829), (773, 858, 832), (853, 854, 774), (857, 829, 830), (856, 857, 830), (773, 832, 833), (856, 830, 855), (831, 856, 855), (773, 833, 834), (835, 773, 834), (859, 852, 836), (852, 837, 836), (841, 840, 862), (840, 842, 862), (852, 838, 837), (840, 839, 842), (839, 843, 842), (845, 861, 851), (852, 863, 838), (839, 863, 843), (863, 844, 843), (863, 849, 844), (844, 849, 861), (861, 849, 851), (852, 776, 863), (863, 776, 849), (776, 846, 849), (846, 847, 849), (847, 819, 849), (819, 821, 849), (821, 824, 849), (824, 848, 849), (848, 850, 849), (790, 851, 849), (786, 790, 849), (835, 834, 836, 859), (773, 835, 859, 852), (853, 827, 860, 845), (854, 853, 845, 861), (828, 854, 861, 844), (829, 828, 844, 843), (830, 829, 843, 842), (855, 830, 842, 862), (831, 855, 862, 841), (856, 831, 841, 840), (857, 856, 840, 839), (858, 857, 839, 863), (832, 858, 863, 838), (833, 832, 838, 837), (834, 833, 837, 836), (783, 793, 792), (783, 784, 794, 793), (784, 795, 794), (781, 782, 784, 783), (777, 773, 852), (807, 777, 852), (806, 807, 852), (804, 806, 852), (805, 804, 852), (776, 805, 852), (797, 864, 796), (865, 801, 800), (798, 866, 864, 797), (866, 867, 865, 864), (867, 802, 801, 865), (802, 867, 803), (866, 798, 799), (869, 868, 787, 788), (790, 869, 788), (868, 789, 787), (851, 871, 869, 790), (871, 870, 868, 869), (870, 774, 789, 868), (870, 871, 860, 827), (774, 870, 827), (871, 851, 860), (872, 826, 825), (796, 872, 825), (872, 800, 826), (873, 779, 778), (803, 873, 778), (873, 799, 779), (872, 864, 865), (800, 872, 865), (872, 796, 864), (873, 867, 866), (799, 873, 866), (873, 803, 867), (788, 879, 790), (879, 786, 790), (785, 878, 789), (878, 787, 789), (877, 786, 879, 882), (772, 877, 882, 874), (882, 879, 788, 880), (874, 882, 880, 781), (875, 782, 881, 883), (775, 875, 883, 876), (883, 881, 787, 878), (876, 883, 878, 785), (781, 880, 881, 782), (880, 788, 787, 881), (875, 791, 784), (782, 875, 784), (875, 775, 791), (874, 783, 849), (772, 874, 849), (874, 781, 783), (786, 877, 849), (877, 772, 849), (775, 876, 791), (876, 785, 791)])
me_car.polygons.foreach_set('use_smooth', [1, 1, 1, 1, 1, 1, 1, 1, 1, 1, 1, 1, 1, 1, 1, 1, 1, 1, 1, 1, 1, 1, 1, 1, 1, 1, 1, 1, 1, 1, 1, 1, 1, 1, 1, 1, 1, 1, 1, 1, 1, 1, 1, 1, 1, 1, 1, 1, 1, 1, 1, 1, 1, 1, 1, 1, 1, 1, 1, 1, 1, 1, 1, 1, 1, 1, 1, 1, 1, 1, 1, 1, 1, 1, 1, 1, 1, 1, 1, 1, 1, 1, 1, 1, 1, 1, 1, 1, 1, 1, 1, 1, 1, 1, 1, 1, 1, 1, 1, 1, 1, 1, 1, 1, 1, 1, 1, 1, 1, 1, 1, 1, 1, 1, 1, 1, 1, 1, 1, 1, 1, 1, 1, 1, 1, 1, 1, 1, 1, 1, 1, 1, 1, 1, 1, 1, 1, 1, 1, 1, 1, 1, 1, 1, 1, 1, 1, 1, 1, 1, 1, 1, 1, 1, 1, 1, 1, 1, 1, 1, 1, 1, 1, 1, 1, 1, 1, 1, 1, 1, 1, 1, 1, 1, 1, 1, 1, 1, 1, 1, 1, 1, 1, 1, 1, 1, 1, 1, 1, 1, 1, 1, 1, 1, 1, 1, 1, 1, 1, 1, 1, 1, 1, 1, 1, 1, 1, 1, 1, 1, 1, 1, 1, 1, 1, 1, 1, 1, 1, 1, 1, 1, 1, 1, 1, 1, 1, 1, 1, 1, 1, 1, 1, 1, 1, 1, 1, 1, 1, 1, 1, 1, 1, 1, 1, 1, 1, 1, 1, 1, 1, 1, 1, 1, 1, 1, 1, 1, 1, 1, 1, 1, 1, 1, 1, 1, 1, 1, 1, 1, 1, 1, 1, 1, 1, 1, 1, 1, 1, 1, 1, 1, 1, 1, 1, 1, 1, 1, 1, 1, 1, 1, 1, 1, 1, 1, 1, 1, 1, 1, 1, 1, 1, 1, 1, 1, 1, 1, 1, 1, 1, 1, 1, 1, 1, 1, 1, 1, 1, 1, 1, 1, 1, 1, 1, 1, 1, 1, 1, 1, 1, 1, 1, 1, 1, 1, 1, 1, 1, 1, 1, 1, 1, 1, 1, 1, 1, 1, 1, 1, 1, 1, 1, 1, 1, 1, 1, 1, 1, 1, 1, 1, 1, 1, 1, 1, 1, 1, 1, 1, 1, 1, 1, 1, 1, 1, 1, 1, 1, 1, 1, 1, 1, 1, 1, 1, 1, 1, 1, 1, 1, 1, 1, 1, 1, 1, 1, 1, 1, 1, 1, 1, 1, 1, 1, 1, 1, 1, 1, 1, 1, 1, 1, 1, 1, 1, 1, 1, 1, 1, 1, 1, 1, 1, 1, 1, 1, 1, 1, 1, 1, 1, 1, 1, 1, 1, 1, 1, 1, 1, 1, 1, 1, 1, 1, 1, 1, 1, 1, 1, 1, 1, 1, 1, 1, 1, 1, 1, 1, 1, 1, 1, 1, 1, 1, 1, 1, 1, 1, 1, 1, 1, 1, 1, 1, 1, 1, 1, 1, 1, 1, 1, 1, 1, 1, 1, 1, 1, 1, 1, 1, 1, 1, 1, 1, 1, 1, 1, 1, 1, 1, 1, 1, 1, 1, 1, 1, 1, 1, 1, 1, 1, 1, 1, 1, 1, 1, 1, 1, 1, 1, 1, 1, 1, 1, 1, 1, 1, 1, 1, 1, 1, 1, 1, 1, 1, 1, 1, 1, 1, 1, 1, 1, 1, 1, 1, 1, 1, 1, 1, 1, 1, 1, 1, 1, 1, 1, 1, 1, 1, 1, 1, 1, 1, 1, 1, 1, 1, 1, 1, 1, 1, 1, 1, 1, 1, 1, 1, 1, 1, 1, 1, 1, 1, 1, 1, 1, 1, 1, 1, 1, 1, 1, 1, 1, 1, 1, 1, 1, 1, 1, 1, 1, 1, 1, 1, 1, 1, 1, 1, 1, 1, 1, 1, 1, 1, 1, 1, 1, 1, 1, 1, 1, 1, 1, 1, 1, 1, 1, 1, 1, 1, 1, 1, 1, 1, 1, 1, 1, 1, 1, 1, 1, 1, 1, 1, 1, 1, 1, 1, 1, 1, 1, 1, 1, 1, 1, 1, 1, 1, 1, 1, 1, 1, 1, 1, 1, 1, 1, 1, 1, 1, 1, 1, 1, 1, 1, 1, 1, 1, 1, 1, 1, 1, 1, 1, 1, 1, 1, 1, 1, 1, 1, 1, 1, 1, 1, 1, 1, 1, 1, 1, 1, 1, 1, 1, 1, 1, 1, 1, 1, 1, 1, 1, 1, 1, 1, 1, 1, 1, 1, 1, 1, 1, 1, 1, 1, 1, 1, 1, 1, 1, 1, 1, 1, 1, 1, 1, 1, 1, 1, 1, 1, 1, 1, 1, 1, 1, 1, 1, 1, 1, 1, 1, 1, 1, 1, 1, 1, 1, 1, 1, 1, 1, 1, 1, 1, 1, 0, 0, 0, 0, 0, 0, 0, 0, 0, 0, 0, 0, 0, 0, 0, 0, 0, 0, 0, 0, 0, 0, 0, 0, 0, 0, 0, 0, 0, 0, 0, 0, 0, 0, 0, 0, 0, 0, 0, 0, 0, 0, 0, 0, 0, 0, 0, 0, 0, 0, 0, 0, 0, 0, 0, 0, 0, 0, 0, 0, 0, 0, 0, 0, 0, 0, 0, 0, 0, 0, 0, 0, 0, 0, 0, 0, 0, 0, 0, 0, 0, 0, 0, 0, 0, 0, 0, 0, 0, 0, 0, 0, 0, 0, 0, 0, 0, 0, 0, 0, 0, 0, 0, 0, 0, 0, 0, 0, 0, 0, 0, 0, 0, 0, 0, 0, 0, 0, 0, 0, 0, 0, 0, 0, 0, 0, 0, 0, 0, 0, 0, 0, 0, 0, 0, 0, 0, 0, 0, 0, 0, 0, 0, 0, 0, 0, 0, 0, 0, 0, 0, 0, 0, 0])
me_car.polygons.foreach_set('material_index', [2, 2, 2, 2, 2, 2, 2, 2, 2, 2, 2, 2, 2, 2, 2, 2, 2, 2, 2, 2, 2, 2, 2, 2, 2, 2, 2, 2, 2, 2, 2, 2, 5, 5, 5, 5, 5, 5, 5, 5, 5, 5, 5, 5, 5, 5, 5, 5, 5, 5, 5, 5, 5, 5, 5, 5, 5, 5, 5, 5, 5, 5, 5, 5, 5, 5, 5, 5, 5, 5, 5, 5, 5, 5, 5, 5, 5, 5, 5, 5, 5, 5, 5, 5, 5, 5, 5, 5, 5, 5, 5, 5, 5, 5, 5, 5, 5, 5, 5, 5, 5, 5, 5, 5, 5, 5, 5, 5, 5, 5, 5, 5, 5, 5, 5, 5, 5, 5, 5, 5, 5, 5, 5, 5, 5, 5, 5, 5, 2, 2, 2, 2, 2, 2, 2, 2, 2, 2, 2, 2, 2, 2, 2, 2, 2, 2, 2, 2, 2, 2, 2, 2, 2, 2, 2, 2, 2, 2, 2, 2, 2, 2, 2, 2, 2, 2, 2, 2, 2, 2, 2, 2, 2, 2, 2, 2, 2, 2, 2, 2, 2, 2, 2, 2, 2, 2, 2, 2, 2, 2, 2, 2, 2, 2, 2, 2, 2, 2, 2, 2, 2, 2, 2, 2, 2, 2, 2, 2, 2, 2, 2, 2, 2, 2, 2, 2, 2, 2, 2, 2, 2, 2, 2, 2, 5, 5, 5, 5, 5, 5, 5, 5, 5, 5, 5, 5, 5, 5, 5, 5, 5, 5, 5, 5, 5, 5, 5, 5, 5, 5, 5, 5, 5, 5, 5, 5, 5, 5, 5, 5, 5, 5, 5, 5, 5, 5, 5, 5, 5, 5, 5, 5, 5, 5, 5, 5, 5, 5, 5, 5, 5, 5, 5, 5, 5, 5, 5, 5, 5, 5, 5, 5, 5, 5, 5, 5, 5, 5, 5, 5, 5, 5, 5, 5, 5, 5, 5, 5, 5, 5, 5, 5, 5, 5, 5, 5, 5, 5, 5, 5, 2, 2, 2, 2, 2, 2, 2, 2, 2, 2, 2, 2, 2, 2, 2, 2, 2, 2, 2, 2, 2, 2, 2, 2, 2, 2, 2, 2, 2, 2, 2, 2, 2, 2, 2, 2, 2, 2, 2, 2, 2, 2, 2, 2, 2, 2, 2, 2, 2, 2, 2, 2, 2, 2, 2, 2, 2, 2, 2, 2, 2, 2, 2, 2, 2, 2, 2, 2, 2, 2, 2, 2, 2, 2, 2, 2, 2, 2, 2, 2, 2, 2, 2, 2, 2, 2, 2, 2, 2, 2, 2, 2, 2, 2, 2, 2, 5, 5, 5, 5, 5, 5, 5, 5, 5, 5, 5, 5, 5, 5, 5, 5, 5, 5, 5, 5, 5, 5, 5, 5, 5, 5, 5, 5, 5, 5, 5, 5, 5, 5, 5, 5, 5, 5, 5, 5, 5, 5, 5, 5, 5, 5, 5, 5, 5, 5, 5, 5, 5, 5, 5, 5, 5, 5, 5, 5, 5, 5, 5, 5, 5, 5, 5, 5, 5, 5, 5, 5, 5, 5, 5, 5, 5, 5, 5, 5, 5, 5, 5, 5, 5, 5, 5, 5, 5, 5, 5, 5, 5, 5, 5, 5, 2, 2, 2, 2, 2, 2, 2, 2, 2, 2, 2, 2, 2, 2, 2, 2, 2, 2, 2, 2, 2, 2, 2, 2, 2, 2, 2, 2, 2, 2, 2, 2, 2, 2, 2, 2, 2, 2, 2, 2, 2, 2, 2, 2, 2, 2, 2, 2, 2, 2, 2, 2, 2, 2, 2, 2, 2, 2, 2, 2, 2, 2, 2, 2, 2, 2, 2, 2, 2, 2, 2, 2, 2, 2, 2, 2, 2, 2, 2, 2, 2, 2, 2, 2, 2, 2, 2, 2, 2, 2, 2, 2, 2, 2, 2, 2, 5, 5, 5, 5, 5, 5, 5, 5, 5, 5, 5, 5, 5, 5, 5, 5, 5, 5, 5, 5, 5, 5, 5, 5, 5, 5, 5, 5, 5, 5, 5, 5, 5, 5, 5, 5, 5, 5, 5, 5, 5, 5, 5, 5, 5, 5, 5, 5, 5, 5, 5, 5, 5, 5, 5, 5, 5, 5, 5, 5, 5, 5, 5, 5, 5, 5, 5, 5, 5, 5, 5, 5, 5, 5, 5, 5, 5, 5, 5, 5, 5, 5, 5, 5, 5, 5, 5, 5, 5, 5, 5, 5, 5, 5, 5, 5, 2, 2, 2, 2, 2, 2, 2, 2, 2, 2, 2, 2, 2, 2, 2, 2, 2, 2, 2, 2, 2, 2, 2, 2, 2, 2, 2, 2, 2, 2, 2, 2, 2, 2, 2, 2, 2, 2, 2, 2, 2, 2, 2, 2, 2, 2, 2, 2, 2, 2, 2, 2, 2, 2, 2, 2, 2, 2, 2, 2, 2, 2, 2, 2, 0, 0, 1, 1, 1, 0, 0, 0, 0, 0, 0, 0, 0, 1, 1, 0, 0, 0, 0, 0, 0, 0, 0, 1, 1, 0, 0, 0, 0, 0, 0, 0, 0, 0, 0, 0, 0, 0, 0, 0, 0, 0, 0, 0, 0, 0, 0, 0, 0, 0, 0, 0, 0, 0, 0, 0, 0, 0, 0, 0, 0, 0, 0, 0, 0, 0, 0, 0, 0, 0, 0, 0, 0, 0, 0, 0, 0, 4, 4, 4, 4, 4, 4, 4, 4, 4, 4, 4, 4, 4, 4, 4, 0, 0, 0, 0, 0, 0, 0, 0, 0, 0, 0, 0, 0, 0, 0, 0, 0, 4, 4, 4, 0, 2, 0, 4, 4, 4, 0, 0, 0, 0, 0, 0, 0, 0, 0, 0, 0, 0, 0, 0, 0, 0, 0, 0, 0, 0, 0, 0, 0, 0, 4, 4, 0, 0, 0, 0, 0, 0, 0, 0, 0, 0])
me_car.materials.append(mat_maincolour1)
me_car.materials.append(mat_interior)
me_car.materials.append(mat_metalicbodywork)
me_car.materials.append(mat_frontlights)
me_car.materials.append(mat_frame)
me_car.materials.append(mat_tire)
me_car.materials.append(mat_frame_002)
me_car.use_remesh_preserve_volume = False
me_car.use_remesh_preserve_attributes = False
me_car.use_mirror_vertex_groups = False
me_car.update()
me_sphere = bpy.data.meshes.new('Sphere')
me_sphere.from_pydata([(-1.333e-06, 1.25e-06, 31.62), (-22.88, 16.62, 14.14), (8.74, 26.9, 14.14), (28.28, 4.856e-07, 14.14), (-8.74, 26.9, -14.14), (22.88, 16.62, -14.14), (-28.28, -7.508e-07, -14.14), (1.432e-06, -1.515e-06, -31.62), (-13.45, 9.772, 26.9), (5.137, 15.81, 26.9), (-8.313, 25.58, 16.63), (-26.9, 5.941e-07, 16.63), (16.63, 1.043e-06, 26.9), (21.76, 15.81, 16.63), (-30.08, 9.772, -1.941e-06), (-18.59, 25.58, -2.13e-06), (4.973e-08, 31.62, -1.581e-06), (18.59, 25.58, -5.047e-07), (30.08, 9.772, 6.886e-07), (-21.76, 15.81, -16.63), (8.313, 25.58, -16.63), (26.9, -8.593e-07, -16.63), (-16.63, -1.308e-06, -26.9), (-5.137, 15.81, -26.9), (13.45, 9.772, -26.9), (-24.33, 17.68, -2.035e-06), (-20.73, 21.1, 7.071), (-21.46, 21.63, -2.082e-06), (-19.66, 23.34, 3.536), (-22.53, 19.39, 3.536), (-22.9, 19.65, -2.059e-06), (-20.02, 23.61, -2.106e-06), (-20.2, 22.22, 5.303), (-19.12, 24.46, 1.768), (-21.63, 20.25, 5.303), (-23.43, 18.53, 1.768), (-20.56, 22.49, 1.768), (-21.1, 21.37, 3.536), (-22.0, 20.51, 1.768), (-22.18, 20.64, -2.071e-06), (-20.74, 22.62, -2.094e-06), (-19.93, 22.78, 4.419), (-19.39, 23.9, 2.652), (-22.08, 19.82, 4.419), (-22.98, 18.96, 2.652), (-21.01, 22.06, 0.8839), (-20.11, 22.92, 2.652), (-21.82, 20.38, 3.536), (-20.38, 22.36, 3.536), (-21.73, 21.07, 0.8839), (-22.26, 19.95, 2.652), (-20.29, 23.05, 0.8839), (-19.57, 24.04, 0.8839), (-19.84, 23.48, 1.768), (-20.83, 21.93, 2.652), (-21.55, 20.94, 2.652), (-21.28, 21.5, 1.768), (-23.16, 19.09, 0.8839), (-22.45, 20.08, 0.8839), (-22.71, 19.52, 1.768), (-21.37, 20.81, 4.419), (-20.65, 21.8, 4.419), (-20.92, 21.24, 5.303), (-6.725, 4.886, 29.26), (-18.17, 13.2, 20.52), (2.569, 7.906, 29.26), (6.939, 21.36, 20.52), (0.2137, 26.24, 15.38), (-15.6, 21.1, 15.38), (-24.89, 8.312, 15.38), (-29.18, 4.886, -7.071), (-26.48, 13.2, 7.071), (-13.66, 26.24, -7.071), (4.37, 29.26, 7.071), (-4.37, 29.26, -7.071), (13.66, 26.24, 7.071), (20.73, 21.1, -7.071), (-25.02, 7.906, -15.38), (-15.25, 21.36, -15.38), (-0.2137, 26.24, -15.38), (15.6, 21.1, -15.38), (-22.45, -1.03e-06, -20.52), (-8.313, -1.412e-06, -29.26), (-6.939, 21.36, -20.52), (-2.569, 7.906, -29.26), (18.17, 13.2, -20.52), (6.725, 4.886, -29.26), (-10.88, 17.68, 21.76), (-4.156, 12.79, 26.9), (-1.588, 20.7, 21.76), (-20.17, 4.886, 21.76), (-28.49, 4.886, 8.313), (-4.156, 28.6, 8.313), (-13.45, 25.58, 8.313), (-9.294, 28.6, -1.855e-06), (-25.92, 12.79, -8.313), (-20.17, 20.7, -8.313), (4.156, 28.6, -8.313), (9.294, 28.6, -1.043e-06), (13.45, 25.58, -8.313), (-13.45, 15.81, -21.76), (-19.19, 7.906, -21.76), (-10.88, 7.906, -26.9), (10.88, 17.68, -21.76), (1.588, 20.7, -21.76), (4.156, 12.79, -26.9), (-19.08, 24.81, 0.4419)], [], [(9, 13, 12), (3, 12, 13), (18, 3, 13), (13, 17, 18), (21, 18, 5), (30, 25, 19), (26, 32, 10), (25, 35, 1), (34, 26, 1), (31, 40, 19), (40, 27, 19), (27, 39, 19), (39, 30, 19), (32, 41, 10), (41, 28, 10), (28, 42, 10), (42, 33, 10), (51, 36, 45), (45, 40, 51), (31, 51, 40), (40, 45, 27), (51, 31, 52), (52, 53, 51), (36, 51, 53), (53, 52, 33), (42, 28, 46), (46, 53, 42), (33, 42, 53), (53, 46, 36), (54, 36, 46), (46, 48, 54), (37, 54, 48), (48, 46, 28), (54, 37, 55), (55, 56, 54), (36, 54, 56), (56, 55, 38), (49, 27, 45), (45, 56, 49), (38, 49, 56), (56, 45, 36), (50, 38, 55), (55, 47, 50), (29, 50, 47), (47, 55, 37), (30, 57, 25), (57, 35, 25), (57, 30, 58), (58, 59, 57), (35, 57, 59), (59, 58, 38), (50, 29, 44), (44, 59, 50), (38, 50, 59), (59, 44, 35), (49, 38, 58), (58, 39, 49), (27, 49, 39), (39, 58, 30), (60, 34, 43), (43, 47, 60), (37, 60, 47), (47, 43, 29), (60, 37, 61), (61, 62, 60), (34, 60, 62), (62, 61, 32), (34, 62, 26), (62, 32, 26), (41, 32, 61), (61, 48, 41), (28, 41, 48), (48, 61, 37), (35, 44, 1), (44, 29, 1), (29, 43, 1), (43, 34, 1), (68, 10, 87), (87, 64, 68), (1, 68, 64), (64, 87, 8), (88, 8, 87), (87, 89, 88), (9, 88, 89), (89, 87, 10), (67, 2, 66), (66, 89, 67), (10, 67, 89), (89, 66, 9), (88, 9, 65), (65, 63, 88), (8, 88, 63), (65, 0, 63), (90, 11, 69), (69, 64, 90), (8, 90, 64), (64, 69, 1), (9, 66, 13), (66, 2, 13), (0, 65, 12), (65, 9, 12), (91, 14, 71), (71, 69, 91), (11, 91, 69), (69, 71, 1), (92, 16, 73), (73, 67, 92), (10, 92, 67), (67, 73, 2), (92, 10, 93), (93, 94, 92), (16, 92, 94), (94, 93, 15), (72, 4, 74), (74, 94, 72), (15, 72, 94), (94, 74, 16), (17, 76, 18), (76, 5, 18), (2, 75, 13), (75, 17, 13), (77, 19, 95), (95, 70, 77), (6, 77, 70), (70, 95, 14), (78, 4, 72), (72, 96, 78), (19, 78, 96), (96, 72, 15), (79, 20, 97), (97, 74, 79), (4, 79, 74), (74, 97, 16), (98, 16, 97), (97, 99, 98), (17, 98, 99), (99, 97, 20), (80, 5, 76), (76, 99, 80), (20, 80, 99), (99, 76, 17), (98, 17, 75), (75, 73, 98), (16, 98, 73), (73, 75, 2), (100, 23, 83), (83, 78, 100), (19, 100, 78), (78, 83, 4), (100, 19, 101), (101, 102, 100), (23, 100, 102), (102, 101, 22), (82, 7, 84), (84, 102, 82), (22, 82, 102), (102, 84, 23), (81, 22, 101), (101, 77, 81), (6, 81, 77), (77, 101, 19), (103, 24, 85), (85, 80, 103), (20, 103, 80), (80, 85, 5), (103, 20, 104), (104, 105, 103), (24, 103, 105), (105, 104, 23), (84, 7, 86), (86, 105, 84), (23, 84, 105), (105, 86, 24), (83, 23, 104), (104, 79, 83), (4, 83, 79), (79, 104, 20), (5, 85, 21), (85, 24, 21), (14, 95, 25), (95, 19, 25), (1, 71, 25), (71, 14, 25), (10, 68, 26), (68, 1, 26), (19, 96, 31), (96, 15, 31), (15, 93, 33), (93, 10, 33), (52, 106, 33), (106, 15, 33), (15, 106, 31), (106, 52, 31)])
me_sphere.use_remesh_preserve_volume = False
me_sphere.use_remesh_preserve_attributes = False
me_sphere.use_mirror_vertex_groups = False
me_sphere.update()
me_cube = bpy.data.meshes.new('Cube')
me_cube.from_pydata([(-1.5, 0.8, -0.5), (-1.5, 2.186e-08, -0.5), (-4.0, 1.411e-07, -0.5), (-4.0, 0.8, -0.5), (-1.5, 0.8, 0.5), (-1.5, -6.179e-07, 0.5), (-4.0, 3.954e-07, 0.5), (-4.0, 0.8, 0.5)], [], [(0, 1, 2, 3), (4, 7, 6, 5), (0, 4, 5, 1), (1, 5, 6, 2), (2, 6, 7, 3), (4, 0, 3, 7)])
me_cube.use_remesh_preserve_volume = False
me_cube.use_remesh_preserve_attributes = False
me_cube.use_mirror_vertex_groups = False
me_cube.update()

# ---- objects
ob_plane_003 = bpy.data.objects.new('Plane.003', me_plane_003)
ob_cylinder_003 = bpy.data.objects.new('Cylinder.003', me_cylinder_003)
ob_cylinder_002 = bpy.data.objects.new('Cylinder.002', me_cylinder_002)
ob_cylinder_001 = bpy.data.objects.new('Cylinder.001', me_cylinder_001)
ob_cylinder = bpy.data.objects.new('Cylinder', me_cylinder)
ob_plane_002 = bpy.data.objects.new('Plane.002', me_plane_002)
ob_plane_001 = bpy.data.objects.new('Plane.001', me_plane_001)
ob_plane = bpy.data.objects.new('Plane', me_plane)
ob_cube_001 = bpy.data.objects.new('Cube.001', me_car)
ob_camera = bpy.data.objects.new('Camera', cam_camera_001)
ob_sphere = bpy.data.objects.new('Sphere', me_sphere)
ob_lamp_001 = bpy.data.objects.new('Lamp.001', light_lamp)
ob_cube = bpy.data.objects.new('Cube', me_cube)

# ---- transforms, parenting, visibility, modifiers, constraints
ob_plane_003.location = (0.3833, -0.3992, 1.143)
ob_plane_003.rotation_euler = (1.571, 0.0, -72.26)
ob_plane_003.scale = (2.709, 0.5576, 1.059)
ob_plane_003.lock_rotations_4d = False
ob_plane_003.empty_display_type = 'ARROWS'
ob_plane_003.lineart.crease_threshold = 0.0
ob_cylinder_003.location = (-0.7395, -3.679, 0.6025)
ob_cylinder_003.rotation_euler = (1.571, -0.0, -18.85)
ob_cylinder_003.scale = (0.5384, 0.5384, 1.0)
ob_cylinder_003.lock_rotations_4d = False
ob_cylinder_003.empty_display_type = 'ARROWS'
ob_cylinder_003.lineart.crease_threshold = 0.0
ob_cylinder_002.location = (0.7243, -3.679, 0.6025)
ob_cylinder_002.rotation_euler = (1.571, -0.0, -18.85)
ob_cylinder_002.scale = (0.5384, 0.5384, 1.0)
ob_cylinder_002.lock_rotations_4d = False
ob_cylinder_002.empty_display_type = 'ARROWS'
ob_cylinder_002.lineart.crease_threshold = 0.0
ob_cylinder_001.location = (0.6084, -3.679, 0.7548)
ob_cylinder_001.rotation_euler = (1.571, -0.0, -18.85)
ob_cylinder_001.lock_rotations_4d = False
ob_cylinder_001.empty_display_type = 'ARROWS'
ob_cylinder_001.lineart.crease_threshold = 0.0
ob_cylinder.location = (-0.6309, -3.679, 0.7548)
ob_cylinder.rotation_euler = (1.571, -0.0, -18.85)
ob_cylinder.lock_rotations_4d = False
ob_cylinder.empty_display_type = 'ARROWS'
ob_cylinder.lineart.crease_threshold = 0.0
ob_plane_002.location = (-0.3932, -0.3992, 1.143)
ob_plane_002.rotation_euler = (1.571, 0.0, -72.26)
ob_plane_002.scale = (2.709, 0.5576, 1.059)
ob_plane_002.lock_rotations_4d = False
ob_plane_002.empty_display_type = 'ARROWS'
ob_plane_002.lineart.crease_threshold = 0.0
ob_plane_001.location = (-0.8491, -1.619, 1.309)
ob_plane_001.rotation_euler = (1.571, -4.266e-17, -92.68)
ob_plane_001.scale = (4.341, 0.9528, 1.165)
ob_plane_001.lock_rotations_4d = False
ob_plane_001.empty_display_type = 'ARROWS'
ob_plane_001.lineart.crease_threshold = 0.0
ob_plane.location = (0.8451, -1.619, 1.309)
ob_plane.rotation_euler = (1.571, -4.266e-17, -92.68)
ob_plane.scale = (4.341, 0.9528, 1.165)
ob_plane.lock_rotations_4d = False
ob_plane.empty_display_type = 'ARROWS'
ob_plane.lineart.crease_threshold = 0.0
ob_cube_001.location = (0.0, 2.947, 0.0)
ob_cube_001.rotation_euler = (1.571, -0.0, -111.5)
ob_cube_001.scale = (1.672, 1.672, 1.632)
ob_cube_001.lock_rotations_4d = False
ob_cube_001.empty_display_type = 'ARROWS'
ob_cube_001.color = (0.0, 0.0, 0.0, 1.0)
ob_cube_001.lineart.crease_threshold = 0.0
ob_camera.location = (10.0, -10.0, 10.0)
ob_camera.rotation_euler = (1.047, 0.0, 0.7854)
ob_camera.lock_rotations_4d = False
ob_camera.empty_display_type = 'ARROWS'
ob_camera.color = (0.0, 0.0, 0.0, 1.0)
ob_camera.lineart.crease_threshold = 0.0
ob_sphere.location = (-0.02993, 0.1261, 0.07312)
ob_sphere.rotation_euler = (1.571, 0.0, 1.571)
ob_sphere.lock_rotations_4d = False
ob_sphere.empty_display_type = 'ARROWS'
ob_sphere.color = (0.0, 0.0, 0.0, 1.0)
ob_sphere.show_instancer_for_render = False
ob_sphere.instance_type = 'VERTS'
ob_sphere.use_instance_vertices_rotation = True
ob_sphere.lineart.crease_threshold = 0.0
ob_lamp_001.parent = ob_sphere
ob_lamp_001.matrix_parent_inverse = Matrix(((-4.371e-08, 1.0, -2.118e-22, -0.1261), (4.371e-08, 1.911e-15, 1.0, -0.07312), (1.0, 4.371e-08, -4.371e-08, 0.02993), (0.0, 0.0, 0.0, 1.0)))
ob_lamp_001.location = (-0.02993, 0.1261, 0.07312)
ob_lamp_001.rotation_euler = (1.571, 0.0, 1.571)
ob_lamp_001.lock_rotations_4d = False
ob_lamp_001.empty_display_type = 'ARROWS'
ob_lamp_001.color = (0.0, 0.0, 0.0, 1.0)
ob_lamp_001.lineart.crease_threshold = 0.0
ob_cube.location = (0.0, 0.0, 0.0)
ob_cube.rotation_euler = (1.571, -0.0, 1.571)
ob_cube.lock_rotations_4d = False
ob_cube.empty_display_type = 'ARROWS'
ob_cube.color = (0.0, 0.0, 0.0, 1.0)
ob_cube.lineart.crease_threshold = 0.0

# ---- collection membership
col_collection_1.objects.link(ob_plane_003)
col_collection_1.objects.link(ob_cylinder_003)
col_collection_1.objects.link(ob_cylinder_002)
col_collection_1.objects.link(ob_cylinder_001)
col_collection_1.objects.link(ob_cylinder)
col_collection_1.objects.link(ob_plane_002)
col_collection_1.objects.link(ob_plane_001)
col_collection_1.objects.link(ob_plane)
col_collection_1.objects.link(ob_cube_001)
col_collection_2.objects.link(ob_camera)
col_collection_3.objects.link(ob_sphere)
col_collection_3.objects.link(ob_lamp_001)
col_collection_4.objects.link(ob_cube)

# ---- scene / render settings (as saved in the file)
scene.camera = ob_camera
scene.frame_start = 1; scene.frame_end = 8; scene.frame_set(1)
scene.render.engine = 'BLENDER_EEVEE_NEXT'
scene.render.image_settings.color_mode = 'RGB'
scene.render.image_settings.compression = 90
scene.render.resolution_x = 128
scene.render.resolution_y = 128
scene.render.pixel_aspect_x = 100.0
scene.render.pixel_aspect_y = 100.0
scene.render.fps = 25
scene.render.dither_intensity = 0.0
scene.render.use_compositing = False
scene.render.use_sequencer = False
scene.render.bake_margin = 2
scene.render.bake_bias = 0.0
scene.render.use_stamp_time = False
scene.render.use_stamp_date = False
scene.render.use_stamp_frame = False
scene.render.use_stamp_camera = False
scene.render.use_stamp_scene = False
scene.render.use_stamp_filename = False
scene.render.use_stamp_render_time = False
scene.render.stamp_font_size = 0
scene.cycles.use_denoising = False
scene.cycles.samples = 10
scene.cycles.sampling_pattern = 'TABULATED_SOBOL'
scene.cycles.light_sampling_threshold = 0.0
scene.cycles.use_adaptive_sampling = False
scene.cycles.use_light_tree = False
scene.cycles.blur_glossy = 0.0
scene.cycles.volume_bounces = 1
scene.cycles.pixel_filter_type = 'GAUSSIAN'
scene.cycles.sample_clamp_indirect = 0.0
scene.view_settings.view_transform = 'Raw'
bpy.context.view_layer.update()

